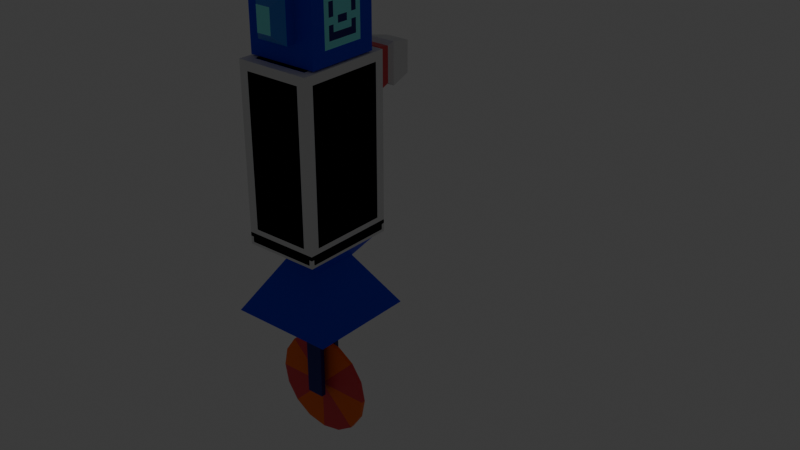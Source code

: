 # Source: RobotParts_old.blend  (saved by Blender 4.1.24; exported with 4.5.12 LTS)
import bpy
from mathutils import Matrix  # noqa: F401  (used for matrix-valued properties, if any)

bpy.ops.wm.read_factory_settings(use_empty=True)
scene = bpy.context.scene
scene.name = 'Scene'

# ---- collections
col_head = bpy.data.collections.new('Head'); scene.collection.children.link(col_head)
col_arms = bpy.data.collections.new('Arms'); scene.collection.children.link(col_arms)
col_torsos = bpy.data.collections.new('Torsos'); scene.collection.children.link(col_torsos)
col_legs = bpy.data.collections.new('Legs'); scene.collection.children.link(col_legs)

# ---- materials (node trees are filled in below, after node groups)
mat_material_001 = bpy.data.materials.new('Material.001')
mat_material_001.use_transparent_shadow = False
mat_material_003 = bpy.data.materials.new('Material.003')
mat_material_003.use_transparent_shadow = False
mat_material_002 = bpy.data.materials.new('Material.002')
mat_material_002.use_transparent_shadow = False
mat_material_004 = bpy.data.materials.new('Material.004')
mat_material_004.use_transparent_shadow = False
mat_material_008 = bpy.data.materials.new('Material.008')
mat_material_008.use_transparent_shadow = False
mat_material_005 = bpy.data.materials.new('Material.005')
mat_material_005.use_transparent_shadow = False
mat_material_006 = bpy.data.materials.new('Material.006')
mat_material_006.use_transparent_shadow = False
mat_material_007 = bpy.data.materials.new('Material.007')
mat_material_007.use_transparent_shadow = False

# ---- material node trees
mat_material_001.use_nodes = True; mat_material_001.node_tree.nodes.clear()
_N = mat_material_001.node_tree.nodes; _L = mat_material_001.node_tree.links
n0 = _N.new('ShaderNodeBsdfPrincipled'); n0.name = 'Principled BSDF'; n0.location = (10, 300)
n0.inputs[0].default_value = (0.275, 0.9902, 1.0, 1.0)
n1 = _N.new('ShaderNodeOutputMaterial'); n1.name = 'Material Output'; n1.location = (300, 300)
_L.new(n0.outputs[0], n1.inputs[0])
n1.is_active_output = True
mat_material_003.use_nodes = True; mat_material_003.node_tree.nodes.clear()
_N = mat_material_003.node_tree.nodes; _L = mat_material_003.node_tree.links
n0 = _N.new('ShaderNodeBsdfPrincipled'); n0.name = 'Principled BSDF'; n0.location = (10, 300)
n0.inputs[0].default_value = (0.05534, 0.23, 0.8007, 1.0)
n1 = _N.new('ShaderNodeOutputMaterial'); n1.name = 'Material Output'; n1.location = (300, 300)
_L.new(n0.outputs[0], n1.inputs[0])
n1.is_active_output = True
mat_material_002.use_nodes = True; mat_material_002.node_tree.nodes.clear()
_N = mat_material_002.node_tree.nodes; _L = mat_material_002.node_tree.links
n0 = _N.new('ShaderNodeBsdfPrincipled'); n0.name = 'Principled BSDF'; n0.location = (10, 300)
n0.inputs[0].default_value = (0.0, 0.002621, 0.8002, 1.0)
n1 = _N.new('ShaderNodeOutputMaterial'); n1.name = 'Material Output'; n1.location = (300, 300)
_L.new(n0.outputs[0], n1.inputs[0])
n1.is_active_output = True
mat_material_004.use_nodes = True; mat_material_004.node_tree.nodes.clear()
_N = mat_material_004.node_tree.nodes; _L = mat_material_004.node_tree.links
n0 = _N.new('ShaderNodeBsdfPrincipled'); n0.name = 'Principled BSDF'; n0.location = (10, 300)
n0.inputs[0].default_value = (0.0, 0.0003702, 0.1917, 1.0)
n1 = _N.new('ShaderNodeOutputMaterial'); n1.name = 'Material Output'; n1.location = (300, 300)
_L.new(n0.outputs[0], n1.inputs[0])
n1.is_active_output = True
mat_material_008.use_nodes = True; mat_material_008.node_tree.nodes.clear()
_N = mat_material_008.node_tree.nodes; _L = mat_material_008.node_tree.links
n0 = _N.new('ShaderNodeBsdfPrincipled'); n0.name = 'Principled BSDF'; n0.location = (10, 300)
n0.inputs[0].default_value = (0.6131, 0.02989, 0.01827, 1.0)
n0.inputs[2].default_value = 0.0
n0.inputs[27].default_value = (0.553, 0.001114, 0.0, 1.0)
n0.inputs[28].default_value = 3.0
n1 = _N.new('ShaderNodeOutputMaterial'); n1.name = 'Material Output'; n1.location = (300, 300)
_L.new(n0.outputs[0], n1.inputs[0])
n1.is_active_output = True
mat_material_005.use_nodes = True; mat_material_005.node_tree.nodes.clear()
_N = mat_material_005.node_tree.nodes; _L = mat_material_005.node_tree.links
n0 = _N.new('ShaderNodeBsdfPrincipled'); n0.name = 'Principled BSDF'; n0.location = (10, 300)
n0.inputs[0].default_value = (0.8005, 0.0456, 0.06351, 1.0)
n1 = _N.new('ShaderNodeOutputMaterial'); n1.name = 'Material Output'; n1.location = (300, 300)
_L.new(n0.outputs[0], n1.inputs[0])
n1.is_active_output = True
mat_material_006.use_nodes = True; mat_material_006.node_tree.nodes.clear()
_N = mat_material_006.node_tree.nodes; _L = mat_material_006.node_tree.links
n0 = _N.new('ShaderNodeBsdfPrincipled'); n0.name = 'Principled BSDF'; n0.location = (10, 300)
n0.inputs[0].default_value = (1.0, 0.1543, 0.005931, 1.0)
n1 = _N.new('ShaderNodeOutputMaterial'); n1.name = 'Material Output'; n1.location = (300, 300)
_L.new(n0.outputs[0], n1.inputs[0])
n1.is_active_output = True
mat_material_007.use_nodes = True; mat_material_007.node_tree.nodes.clear()
_N = mat_material_007.node_tree.nodes; _L = mat_material_007.node_tree.links
n0 = _N.new('ShaderNodeBsdfPrincipled'); n0.name = 'Principled BSDF'; n0.location = (10, 300)
n0.inputs[0].default_value = (1.0, 0.636, 0.0, 1.0)
n1 = _N.new('ShaderNodeOutputMaterial'); n1.name = 'Material Output'; n1.location = (300, 300)
_L.new(n0.outputs[0], n1.inputs[0])
n1.is_active_output = True

# ---- world
world_world = bpy.data.worlds.new('World'); scene.world = world_world
world_world.use_nodes = True; world_world.node_tree.nodes.clear()
_N = world_world.node_tree.nodes; _L = world_world.node_tree.links
n0 = _N.new('ShaderNodeOutputWorld'); n0.name = 'World Output'; n0.location = (300, 300)
n1 = _N.new('ShaderNodeBackground'); n1.name = 'Background'; n1.location = (10, 300)
n1.inputs[0].default_value = (0.05088, 0.05088, 0.05088, 1.0)
_L.new(n1.outputs[0], n0.inputs[0])
n0.is_active_output = True
world_world.color = (0.05088, 0.05088, 0.05088)
world_world.use_sun_shadow = False
world_world.sun_shadow_jitter_overblur = 0.0

# ---- meshes
me_cube_002 = bpy.data.meshes.new('Cube.002')
me_cube_002.from_pydata([(-0.1691, -0.375, -0.2141), (-0.1691, -0.375, 0.2182), (-0.1691, 0.375, -0.2141), (-0.1691, 0.375, 0.2182), (0.1771, -0.375, -0.2141), (0.1771, -0.375, 0.2182), (0.1771, 0.375, -0.2141), (0.1771, 0.375, 0.2182), (-0.371, -0.375, -0.416), (0.003999, 1.961e-10, 0.7063), (-0.371, 0.375, -0.416), (0.379, 0.2248, -0.2728), (0.379, -0.2248, -0.2728), (-0.371, -0.375, 0.4201), (-0.371, 0.375, 0.4201), (0.379, 0.2248, 0.2769), (0.379, -0.2248, 0.2769), (-0.1691, 0.4694, 0.2182), (-0.07605, 0.5625, 0.1251), (-0.07605, 0.5625, -0.121), (-0.1691, 0.4694, -0.2141), (0.08405, 0.5625, -0.121), (0.1771, 0.4694, -0.2141), (0.1771, 0.4694, 0.2182), (0.08405, 0.5625, 0.1251), (-0.1691, -0.4694, -0.2141), (-0.07605, -0.5625, -0.121), (-0.07605, -0.5625, 0.1251), (-0.1691, -0.4694, 0.2182), (0.1771, -0.4694, 0.2182), (0.08405, -0.5625, 0.1251), (0.08405, -0.5625, -0.121), (0.1771, -0.4694, -0.2141), (0.379, 0.375, 0.4201), (0.379, 0.375, -0.416), (0.379, -0.375, -0.416), (0.379, -0.375, 0.4201), (0.379, 1.961e-10, 0.2769), (0.379, 0.2248, 0.002059), (0.379, 1.961e-10, -0.2728), (0.379, -0.2248, 0.002059), (0.379, 1.961e-10, 0.002059), (0.379, -0.1124, 0.2769), (0.379, 0.2248, -0.1354), (0.379, 0.1124, -0.2728), (0.379, -0.2248, -0.1354), (0.379, 0.1124, 0.2769), (0.379, 0.2248, 0.1395), (0.379, -0.1124, -0.2728), (0.379, -0.2248, 0.1395), (0.379, 0.1124, 0.002059), (0.379, -0.1124, 0.002059), (0.379, 1.961e-10, 0.1395), (0.379, 1.961e-10, -0.1354), (0.379, -0.1124, -0.1354), (0.379, -0.1124, 0.1395), (0.379, 0.1124, 0.1395), (0.379, 0.1124, -0.1354), (0.379, -0.1686, 0.2769), (0.379, 0.2248, -0.2041), (0.379, 0.1686, -0.2728), (0.379, -0.2248, -0.2041), (0.379, 0.0562, 0.2769), (0.379, 0.2248, 0.07078), (0.379, -0.0562, -0.2728), (0.379, -0.2248, 0.07078), (0.379, 0.1686, 0.002059), (0.379, -0.0562, 0.002059), (0.379, 1.961e-10, 0.2082), (0.379, 1.961e-10, -0.06666), (0.379, -0.0562, 0.2769), (0.379, 0.2248, -0.06666), (0.379, 0.0562, -0.2728), (0.379, -0.2248, -0.06666), (0.379, 0.1686, 0.2769), (0.379, 0.2248, 0.2082), (0.379, -0.1686, -0.2728), (0.379, -0.2248, 0.2082), (0.379, 0.0562, 0.002059), (0.379, -0.1686, 0.002059), (0.379, 1.961e-10, 0.07078), (0.379, 1.961e-10, -0.2041), (0.379, -0.0562, -0.1354), (0.379, -0.1686, -0.1354), (0.379, -0.1124, -0.06666), (0.379, -0.1124, -0.2041), (0.379, -0.0562, 0.1395), (0.379, -0.1686, 0.1395), (0.379, -0.1124, 0.2082), (0.379, -0.1124, 0.07078), (0.379, 0.1686, 0.1395), (0.379, 0.0562, 0.1395), (0.379, 0.1124, 0.2082), (0.379, 0.1124, 0.07078), (0.379, 0.1686, -0.1354), (0.379, 0.0562, -0.1354), (0.379, 0.1124, -0.06666), (0.379, 0.1124, -0.2041), (0.379, 0.0562, -0.2041), (0.379, 0.0562, -0.06666), (0.379, 0.1686, -0.06666), (0.379, 0.0562, 0.07078), (0.379, 0.0562, 0.2082), (0.379, 0.1686, 0.2082), (0.379, -0.1686, 0.07078), (0.379, -0.1686, 0.2082), (0.379, -0.0562, 0.2082), (0.379, -0.1686, -0.2041), (0.379, -0.1686, -0.06666), (0.379, -0.0562, -0.06666), (0.379, -0.0562, -0.2041), (0.379, -0.0562, 0.07078), (0.379, 0.1686, 0.07078), (0.379, 0.1686, -0.2041)], [], [(8, 13, 14, 10), (1, 0, 25, 28), (4, 5, 29, 32), (10, 34, 35, 8), (0, 1, 13, 8), (3, 2, 10, 14), (2, 6, 34, 10), (7, 3, 14, 33), (6, 7, 33, 34), (5, 4, 35, 36), (4, 0, 8, 35), (1, 5, 36, 13), (3, 7, 23, 17), (7, 6, 22, 23), (6, 2, 20, 22), (19, 18, 24, 21), (0, 4, 32, 25), (5, 1, 28, 29), (31, 30, 27, 26), (9, 14, 13), (9, 33, 14), (9, 36, 33), (9, 13, 36), (18, 19, 20, 17), (22, 20, 19, 21), (17, 23, 24, 18), (23, 22, 21, 24), (26, 27, 28, 25), (30, 31, 32, 29), (25, 32, 31, 26), (29, 28, 27, 30), (2, 3, 17, 20), (15, 75, 47, 63, 38, 71, 43, 59, 11, 34, 33), (11, 60, 44, 72, 39, 64, 48, 76, 12, 35, 34), (16, 58, 42, 70, 37, 62, 46, 74, 15, 33, 36), (12, 61, 45, 73, 40, 65, 49, 77, 16, 36, 35), (113, 60, 11, 59), (112, 66, 38, 63), (111, 67, 41, 80), (110, 64, 39, 81), (109, 82, 53, 69), (108, 83, 54, 84), (107, 76, 48, 85), (106, 86, 52, 68), (105, 87, 55, 88), (104, 79, 51, 89), (103, 90, 47, 75), (102, 91, 56, 92), (101, 78, 50, 93), (100, 94, 43, 71), (99, 95, 57, 96), (98, 72, 44, 97), (95, 98, 97, 57), (53, 81, 98, 95), (81, 39, 72, 98), (78, 99, 96, 50), (41, 69, 99, 78), (69, 53, 95, 99), (66, 100, 71, 38), (50, 96, 100, 66), (96, 57, 94, 100), (91, 101, 93, 56), (52, 80, 101, 91), (80, 41, 78, 101), (62, 102, 92, 46), (37, 68, 102, 62), (68, 52, 91, 102), (74, 103, 75, 15), (46, 92, 103, 74), (92, 56, 90, 103), (87, 104, 89, 55), (49, 65, 104, 87), (65, 40, 79, 104), (58, 105, 88, 42), (16, 77, 105, 58), (77, 49, 87, 105), (70, 106, 68, 37), (42, 88, 106, 70), (88, 55, 86, 106), (83, 107, 85, 54), (45, 61, 107, 83), (61, 12, 76, 107), (79, 108, 84, 51), (40, 73, 108, 79), (73, 45, 83, 108), (67, 109, 69, 41), (51, 84, 109, 67), (84, 54, 82, 109), (82, 110, 81, 53), (54, 85, 110, 82), (85, 48, 64, 110), (86, 111, 80, 52), (55, 89, 111, 86), (89, 51, 67, 111), (90, 112, 63, 47), (56, 93, 112, 90), (93, 50, 66, 112), (94, 113, 59, 43), (57, 97, 113, 94), (97, 44, 60, 113)])
me_cube_002.polygons.foreach_set('material_index', [2, 2, 2, 2, 2, 2, 2, 2, 2, 2, 2, 2, 2, 2, 2, 0, 2, 2, 0, 1, 1, 1, 1, 1, 1, 1, 1, 1, 1, 1, 1, 2, 2, 2, 2, 2, 0, 0, 0, 0, 0, 3, 0, 0, 0, 3, 0, 0, 0, 0, 0, 0, 3, 3, 0, 0, 3, 0, 0, 0, 3, 0, 0, 0, 0, 0, 0, 0, 0, 0, 3, 0, 0, 0, 0, 0, 0, 0, 0, 3, 0, 0, 0, 0, 0, 3, 0, 0, 3, 3, 0, 0, 0, 0, 0, 3, 3, 0, 3, 0])
_uv = me_cube_002.uv_layers.new(name='UVMap')
_uv.uv.foreach_set('vector', [0.375, 0.0, 0.625, 0.0, 0.625, 0.25, 0.375, 0.25, 0.5646, 0.9327, 0.4354, 0.9327, 0.4354, 0.9327, 0.5646, 0.9327, 0.4354, 0.8173, 0.5646, 0.8173, 0.5646, 0.8173, 0.4354, 0.8173, 0.125, 0.5, 0.375, 0.5, 0.375, 0.75, 0.125, 0.75, 0.4354, 0.9327, 0.5646, 0.9327, 0.625, 1.0, 0.375, 1.0, 0.5646, 0.3173, 0.4354, 0.3173, 0.375, 0.25, 0.625, 0.25, 0.4354, 0.3173, 0.4354, 0.4327, 0.375, 0.5, 0.375, 0.25, 0.5646, 0.4327, 0.5646, 0.3173, 0.625, 0.25, 0.625, 0.5, 0.4354, 0.4327, 0.5646, 0.4327, 0.625, 0.5, 0.375, 0.5, 0.5646, 0.8173, 0.4354, 0.8173, 0.375, 0.75, 0.625, 0.75, 0.4354, 0.8173, 0.4354, 0.9327, 0.375, 1.0, 0.375, 0.75, 0.5646, 0.9327, 0.5646, 0.8173, 0.625, 0.75, 0.625, 1.0, 0.5646, 0.3173, 0.5646, 0.4327, 0.5646, 0.4327, 0.5646, 0.3173, 0.5646, 0.4327, 0.4354, 0.4327, 0.4354, 0.4327, 0.5646, 0.4327, 0.4354, 0.4327, 0.4354, 0.3173, 0.4354, 0.3173, 0.4354, 0.4327, 0.4632, 0.3483, 0.5368, 0.3483, 0.5368, 0.4017, 0.4632, 0.4017, 0.4354, 0.9327, 0.4354, 0.8173, 0.4354, 0.8173, 0.4354, 0.9327, 0.5646, 0.8173, 0.5646, 0.9327, 0.5646, 0.9327, 0.5646, 0.8173, 0.4632, 0.8483, 0.5368, 0.8483, 0.5368, 0.9017, 0.4632, 0.9017, 0.7843, 0.5907, 0.875, 0.5, 0.875, 0.75, 0.7157, 0.5907, 0.625, 0.5, 0.875, 0.5, 0.7157, 0.6593, 0.625, 0.75, 0.625, 0.5, 0.7843, 0.6593, 0.875, 0.75, 0.625, 0.75, 0.5368, 0.3483, 0.4632, 0.3483, 0.4354, 0.3173, 0.5646, 0.3173, 0.4354, 0.4327, 0.4354, 0.3173, 0.4632, 0.3483, 0.4632, 0.4017, 0.5646, 0.3173, 0.5646, 0.4327, 0.5368, 0.4017, 0.5368, 0.3483, 0.5646, 0.4327, 0.4354, 0.4327, 0.4632, 0.4017, 0.5368, 0.4017, 0.4632, 0.9017, 0.5368, 0.9017, 0.5646, 0.9327, 0.4354, 0.9327, 0.5368, 0.8483, 0.4632, 0.8483, 0.4354, 0.8173, 0.5646, 0.8173, 0.4354, 0.9327, 0.4354, 0.8173, 0.4632, 0.8483, 0.4632, 0.9017, 0.5646, 0.8173, 0.5646, 0.9327, 0.5368, 0.9017, 0.5368, 0.8483, 0.4354, 0.3173, 0.5646, 0.3173, 0.5646, 0.3173, 0.4354, 0.3173, 0.5706, 0.5606, 0.553, 0.5606, 0.5353, 0.5606, 0.5177, 0.5606, 0.5, 0.5606, 0.4823, 0.5606, 0.4647, 0.5606, 0.447, 0.5606, 0.4294, 0.5606, 0.375, 0.5, 0.625, 0.5, 0.4294, 0.5606, 0.4294, 0.5767, 0.4294, 0.5928, 0.4294, 0.6089, 0.4294, 0.625, 0.4294, 0.6411, 0.4294, 0.6572, 0.4294, 0.6733, 0.4294, 0.6894, 0.375, 0.75, 0.375, 0.5, 0.5706, 0.6894, 0.5706, 0.6733, 0.5706, 0.6572, 0.5706, 0.6411, 0.5706, 0.625, 0.5706, 0.6089, 0.5706, 0.5928, 0.5706, 0.5767, 0.5706, 0.5606, 0.625, 0.5, 0.625, 0.75, 0.4294, 0.6894, 0.447, 0.6894, 0.4647, 0.6894, 0.4823, 0.6894, 0.5, 0.6894, 0.5177, 0.6894, 0.5353, 0.6894, 0.553, 0.6894, 0.5706, 0.6894, 0.625, 0.75, 0.375, 0.75, 0.447, 0.5767, 0.4294, 0.5767, 0.4294, 0.5606, 0.447, 0.5606, 0.5177, 0.5767, 0.5, 0.5767, 0.5, 0.5606, 0.5177, 0.5606, 0.5177, 0.6411, 0.5, 0.6411, 0.5, 0.625, 0.5177, 0.625, 0.447, 0.6411, 0.4294, 0.6411, 0.4294, 0.625, 0.447, 0.625, 0.4823, 0.6411, 0.4647, 0.6411, 0.4647, 0.625, 0.4823, 0.625, 0.4823, 0.6733, 0.4647, 0.6733, 0.4647, 0.6572, 0.4823, 0.6572, 0.447, 0.6733, 0.4294, 0.6733, 0.4294, 0.6572, 0.447, 0.6572, 0.553, 0.6411, 0.5353, 0.6411, 0.5353, 0.625, 0.553, 0.625, 0.553, 0.6733, 0.5353, 0.6733, 0.5353, 0.6572, 0.553, 0.6572, 0.5177, 0.6733, 0.5, 0.6733, 0.5, 0.6572, 0.5177, 0.6572, 0.553, 0.5767, 0.5353, 0.5767, 0.5353, 0.5606, 0.553, 0.5606, 0.553, 0.6089, 0.5353, 0.6089, 0.5353, 0.5928, 0.553, 0.5928, 0.5177, 0.6089, 0.5, 0.6089, 0.5, 0.5928, 0.5177, 0.5928, 0.4823, 0.5767, 0.4647, 0.5767, 0.4647, 0.5606, 0.4823, 0.5606, 0.4823, 0.6089, 0.4647, 0.6089, 0.4647, 0.5928, 0.4823, 0.5928, 0.447, 0.6089, 0.4294, 0.6089, 0.4294, 0.5928, 0.447, 0.5928, 0.4647, 0.6089, 0.447, 0.6089, 0.447, 0.5928, 0.4647, 0.5928, 0.4647, 0.625, 0.447, 0.625, 0.447, 0.6089, 0.4647, 0.6089, 0.447, 0.625, 0.4294, 0.625, 0.4294, 0.6089, 0.447, 0.6089, 0.5, 0.6089, 0.4823, 0.6089, 0.4823, 0.5928, 0.5, 0.5928, 0.5, 0.625, 0.4823, 0.625, 0.4823, 0.6089, 0.5, 0.6089, 0.4823, 0.625, 0.4647, 0.625, 0.4647, 0.6089, 0.4823, 0.6089, 0.5, 0.5767, 0.4823, 0.5767, 0.4823, 0.5606, 0.5, 0.5606, 0.5, 0.5928, 0.4823, 0.5928, 0.4823, 0.5767, 0.5, 0.5767, 0.4823, 0.5928, 0.4647, 0.5928, 0.4647, 0.5767, 0.4823, 0.5767, 0.5353, 0.6089, 0.5177, 0.6089, 0.5177, 0.5928, 0.5353, 0.5928, 0.5353, 0.625, 0.5177, 0.625, 0.5177, 0.6089, 0.5353, 0.6089, 0.5177, 0.625, 0.5, 0.625, 0.5, 0.6089, 0.5177, 0.6089, 0.5706, 0.6089, 0.553, 0.6089, 0.553, 0.5928, 0.5706, 0.5928, 0.5706, 0.625, 0.553, 0.625, 0.553, 0.6089, 0.5706, 0.6089, 0.553, 0.625, 0.5353, 0.625, 0.5353, 0.6089, 0.553, 0.6089, 0.5706, 0.5767, 0.553, 0.5767, 0.553, 0.5606, 0.5706, 0.5606, 0.5706, 0.5928, 0.553, 0.5928, 0.553, 0.5767, 0.5706, 0.5767, 0.553, 0.5928, 0.5353, 0.5928, 0.5353, 0.5767, 0.553, 0.5767, 0.5353, 0.6733, 0.5177, 0.6733, 0.5177, 0.6572, 0.5353, 0.6572, 0.5353, 0.6894, 0.5177, 0.6894, 0.5177, 0.6733, 0.5353, 0.6733, 0.5177, 0.6894, 0.5, 0.6894, 0.5, 0.6733, 0.5177, 0.6733, 0.5706, 0.6733, 0.553, 0.6733, 0.553, 0.6572, 0.5706, 0.6572, 0.5706, 0.6894, 0.553, 0.6894, 0.553, 0.6733, 0.5706, 0.6733, 0.553, 0.6894, 0.5353, 0.6894, 0.5353, 0.6733, 0.553, 0.6733, 0.5706, 0.6411, 0.553, 0.6411, 0.553, 0.625, 0.5706, 0.625, 0.5706, 0.6572, 0.553, 0.6572, 0.553, 0.6411, 0.5706, 0.6411, 0.553, 0.6572, 0.5353, 0.6572, 0.5353, 0.6411, 0.553, 0.6411, 0.4647, 0.6733, 0.447, 0.6733, 0.447, 0.6572, 0.4647, 0.6572, 0.4647, 0.6894, 0.447, 0.6894, 0.447, 0.6733, 0.4647, 0.6733, 0.447, 0.6894, 0.4294, 0.6894, 0.4294, 0.6733, 0.447, 0.6733, 0.5, 0.6733, 0.4823, 0.6733, 0.4823, 0.6572, 0.5, 0.6572, 0.5, 0.6894, 0.4823, 0.6894, 0.4823, 0.6733, 0.5, 0.6733, 0.4823, 0.6894, 0.4647, 0.6894, 0.4647, 0.6733, 0.4823, 0.6733, 0.5, 0.6411, 0.4823, 0.6411, 0.4823, 0.625, 0.5, 0.625, 0.5, 0.6572, 0.4823, 0.6572, 0.4823, 0.6411, 0.5, 0.6411, 0.4823, 0.6572, 0.4647, 0.6572, 0.4647, 0.6411, 0.4823, 0.6411, 0.4647, 0.6411, 0.447, 0.6411, 0.447, 0.625, 0.4647, 0.625, 0.4647, 0.6572, 0.447, 0.6572, 0.447, 0.6411, 0.4647, 0.6411, 0.447, 0.6572, 0.4294, 0.6572, 0.4294, 0.6411, 0.447, 0.6411, 0.5353, 0.6411, 0.5177, 0.6411, 0.5177, 0.625, 0.5353, 0.625, 0.5353, 0.6572, 0.5177, 0.6572, 0.5177, 0.6411, 0.5353, 0.6411, 0.5177, 0.6572, 0.5, 0.6572, 0.5, 0.6411, 0.5177, 0.6411, 0.5353, 0.5767, 0.5177, 0.5767, 0.5177, 0.5606, 0.5353, 0.5606, 0.5353, 0.5928, 0.5177, 0.5928, 0.5177, 0.5767, 0.5353, 0.5767, 0.5177, 0.5928, 0.5, 0.5928, 0.5, 0.5767, 0.5177, 0.5767, 0.4647, 0.5767, 0.447, 0.5767, 0.447, 0.5606, 0.4647, 0.5606, 0.4647, 0.5928, 0.447, 0.5928, 0.447, 0.5767, 0.4647, 0.5767, 0.447, 0.5928, 0.4294, 0.5928, 0.4294, 0.5767, 0.447, 0.5767])
me_cube_002.materials.append(mat_material_001)
me_cube_002.materials.append(mat_material_003)
me_cube_002.materials.append(mat_material_002)
me_cube_002.materials.append(mat_material_004)
me_cube_002.update()
me_cube = bpy.data.meshes.new('Cube')
me_cube.from_pydata([(-0.08151, -0.08758, -0.1716), (-0.08151, -0.08758, 0.1716), (-0.08151, 0.08758, -0.1716), (-0.08151, 0.08758, 0.1716), (0.6298, 0.07772, 0.06845), (0.6298, 0.07772, -0.06845), (0.6298, -0.07772, -0.06845), (0.6298, -0.07772, 0.06845), (-0.4455, -0.08778, -0.1926), (-0.4455, -0.109, -0.1714), (-0.4668, -0.08778, -0.1714), (-0.4455, -0.109, 0.1714), (-0.4455, -0.08778, 0.1926), (-0.4668, -0.08778, 0.1714), (-0.4455, 0.08778, -0.1926), (-0.4668, 0.08778, -0.1714), (-0.4455, 0.109, -0.1714), (-0.4455, 0.08778, 0.1926), (-0.4455, 0.109, 0.1714), (-0.4668, 0.08778, 0.1714), (-0.1027, 0.08778, 0.1926), (-0.1027, 0.109, 0.1714), (-0.1027, 0.08778, -0.1926), (-0.1027, 0.109, -0.1714), (-0.1027, -0.109, -0.1714), (-0.1027, -0.08778, -0.1926), (-0.1027, -0.08778, 0.1926), (-0.1027, -0.109, 0.1714)], [], [(24, 27, 11, 9), (3, 1, 7, 4), (20, 17, 12, 26), (10, 13, 19, 15), (16, 18, 21, 23), (5, 4, 7, 6), (2, 3, 4, 5), (1, 0, 6, 7), (0, 2, 5, 6), (8, 9, 10), (11, 12, 13), (14, 15, 16), (17, 18, 19), (20, 3, 21), (22, 23, 2), (0, 24, 25), (26, 27, 1), (14, 8, 10, 15), (9, 11, 13, 10), (12, 17, 19, 13), (18, 16, 15, 19), (22, 14, 16, 23), (17, 20, 21, 18), (3, 2, 23, 21), (25, 22, 2, 0), (20, 26, 1, 3), (27, 24, 0, 1), (8, 25, 24, 9), (26, 12, 11, 27), (14, 22, 25, 8)])
_uv = me_cube.uv_layers.new(name='UVMap')
_uv.uv.foreach_set('vector', [0.3888, 0.7638, 0.6112, 0.7638, 0.6112, 0.9862, 0.3888, 0.9862, 0.5931, 0.5564, 0.5931, 0.6936, 0.5931, 0.6936, 0.5931, 0.5564, 0.6388, 0.5243, 0.8612, 0.5243, 0.8612, 0.7257, 0.6388, 0.7257, 0.3888, 0.02435, 0.6112, 0.02435, 0.6112, 0.2257, 0.3888, 0.2257, 0.3888, 0.2638, 0.6112, 0.2638, 0.6112, 0.4862, 0.3888, 0.4862, 0.4069, 0.5564, 0.5931, 0.5564, 0.5931, 0.6936, 0.4069, 0.6936, 0.4069, 0.5564, 0.5931, 0.5564, 0.5931, 0.5564, 0.4069, 0.5564, 0.5931, 0.6936, 0.4069, 0.6936, 0.4069, 0.6936, 0.5931, 0.6936, 0.4069, 0.6936, 0.4069, 0.5564, 0.4069, 0.5564, 0.4069, 0.6936, 0.1388, 0.7257, 0.1388, 0.75, 0.125, 0.7257, 0.6112, 0.0, 0.625, 0.02435, 0.6112, 0.02435, 0.1388, 0.5243, 0.125, 0.5243, 0.1388, 0.5, 0.625, 0.2257, 0.6112, 0.25, 0.6112, 0.2257, 0.625, 0.4862, 0.6114, 0.5, 0.6112, 0.4862, 0.3612, 0.5243, 0.3612, 0.5, 0.375, 0.5246, 0.375, 0.7254, 0.3612, 0.75, 0.3612, 0.7257, 0.625, 0.7638, 0.6112, 0.7638, 0.6114, 0.75, 0.1388, 0.5243, 0.1388, 0.7257, 0.125, 0.7257, 0.125, 0.5243, 0.3888, 0.0, 0.6112, 0.0, 0.6112, 0.02435, 0.3888, 0.02435, 0.625, 0.02435, 0.625, 0.2257, 0.6112, 0.2257, 0.6112, 0.02435, 0.6112, 0.2638, 0.3888, 0.2638, 0.3888, 0.2257, 0.6112, 0.2257, 0.3612, 0.5243, 0.1388, 0.5243, 0.1388, 0.5, 0.3612, 0.5, 0.625, 0.2638, 0.625, 0.4862, 0.6112, 0.4862, 0.6112, 0.2638, 0.6031, 0.5387, 0.3969, 0.5387, 0.3888, 0.4862, 0.6112, 0.4862, 0.3612, 0.7257, 0.3612, 0.5243, 0.3969, 0.5387, 0.3969, 0.7113, 0.6388, 0.5243, 0.6388, 0.7257, 0.6031, 0.7113, 0.6031, 0.5387, 0.6112, 0.7638, 0.3888, 0.7638, 0.3969, 0.7113, 0.6031, 0.7113, 0.1388, 0.7257, 0.3612, 0.7257, 0.3612, 0.75, 0.1388, 0.75, 0.625, 0.7638, 0.625, 0.9862, 0.6112, 0.9862, 0.6112, 0.7638, 0.1388, 0.5243, 0.3612, 0.5243, 0.3612, 0.7257, 0.1388, 0.7257])
me_cube.update()
me_cube_008 = bpy.data.meshes.new('Cube.008')
me_cube_008.from_pydata([(-0.07582, -0.1205, -0.1123), (-0.07582, -0.1205, 0.1123), (-0.07582, 0.1205, -0.1123), (-0.07582, 0.1205, 0.1123), (-0.3675, -0.09955, -0.1494), (-0.3675, -0.1408, -0.1082), (-0.4087, -0.09955, -0.1082), (-0.3675, -0.1408, 0.1082), (-0.3675, -0.09955, 0.1494), (-0.4087, -0.09955, 0.1082), (-0.3675, 0.09955, -0.1494), (-0.4087, 0.09955, -0.1082), (-0.3675, 0.1408, -0.1082), (-0.3675, 0.09955, 0.1494), (-0.3675, 0.1408, 0.1082), (-0.4087, 0.09955, 0.1082), (-0.117, 0.09955, 0.1494), (-0.117, 0.1408, 0.1082), (-0.117, 0.09955, -0.1494), (-0.117, 0.1408, -0.1082), (-0.117, -0.1408, -0.1082), (-0.117, -0.09955, -0.1494), (-0.117, -0.09955, 0.1494), (-0.117, -0.1408, 0.1082), (0.5979, 0.07772, 0.06845), (0.5979, 0.07772, -0.06845), (0.5979, -0.07772, -0.06845), (0.5979, -0.07772, 0.06845), (0.629, 0.1526, 0.09814), (0.5979, 0.1187, 0.1017), (0.629, 0.1215, 0.1292), (0.629, 0.1526, -0.09814), (0.629, 0.1215, -0.1292), (0.5979, 0.1187, -0.1017), (0.629, -0.1215, -0.1292), (0.629, -0.1526, -0.09814), (0.5979, -0.1187, -0.1017), (0.629, -0.1215, 0.1292), (0.5979, -0.1187, 0.1017), (0.629, -0.1526, 0.09814), (0.6537, 0.1526, 0.09814), (0.6537, 0.1215, 0.1292), (0.6847, 0.1009, 0.07745), (0.6537, 0.1526, -0.09814), (0.6847, 0.1009, -0.07745), (0.6537, 0.1215, -0.1292), (0.6537, -0.1215, -0.1292), (0.6847, -0.1009, -0.07745), (0.6537, -0.1526, -0.09814), (0.6537, -0.1215, 0.1292), (0.6537, -0.1526, 0.09814), (0.6847, -0.1009, 0.07745), (0.6847, 0.1215, 0.09814), (0.6847, 0.1215, -0.09814), (0.6847, -0.1215, -0.09814), (0.6847, -0.1215, 0.09814), (0.8713, 0.2178, 0.1672), (0.8713, 0.2178, -0.1672), (0.8713, -0.2178, -0.1672), (0.8713, -0.2178, 0.1672), (1.127, 0.1637, 0.1257), (1.195, 0.09383, 0.05915), (1.195, 0.09383, -0.05915), (1.127, 0.1637, -0.1257), (1.195, -0.09383, -0.05915), (1.127, -0.1637, -0.1257), (1.127, -0.1637, 0.1257), (1.195, -0.09383, 0.05915)], [], [(20, 23, 7, 5), (3, 1, 27, 24), (16, 13, 8, 22), (6, 9, 15, 11), (12, 14, 17, 19), (42, 51, 59, 56), (2, 3, 24, 25), (1, 0, 26, 27), (0, 2, 25, 26), (4, 5, 6), (7, 8, 9), (10, 11, 12), (13, 14, 15), (16, 3, 17), (18, 19, 2), (0, 20, 21), (22, 23, 1), (10, 4, 6, 11), (5, 7, 9, 6), (8, 13, 15, 9), (14, 12, 11, 15), (18, 10, 12, 19), (13, 16, 17, 14), (3, 2, 19, 17), (21, 18, 2, 0), (16, 22, 1, 3), (23, 20, 0, 1), (4, 21, 20, 5), (22, 8, 7, 23), (10, 18, 21, 4), (30, 37, 49, 41), (36, 38, 27, 26), (34, 32, 45, 46), (39, 35, 48, 50), (33, 36, 26, 25), (38, 29, 24, 27), (29, 33, 25, 24), (28, 29, 30), (31, 32, 33), (34, 35, 36), (37, 38, 39), (40, 41, 52), (43, 53, 45), (46, 54, 48), (49, 50, 55), (28, 31, 33, 29), (36, 33, 32, 34), (29, 38, 37, 30), (38, 36, 35, 39), (52, 53, 43, 40), (46, 45, 53, 54), (41, 49, 55, 52), (50, 48, 54, 55), (34, 46, 48, 35), (49, 37, 39, 50), (31, 43, 45, 32), (40, 28, 30, 41), (31, 28, 40, 43), (42, 44, 53, 52), (44, 47, 54, 53), (51, 42, 52, 55), (47, 51, 55, 54), (58, 57, 63, 65), (44, 42, 56, 57), (51, 47, 58, 59), (47, 44, 57, 58), (56, 59, 66, 60), (62, 61, 67, 64), (59, 58, 65, 66), (61, 62, 63, 60), (62, 64, 65, 63), (67, 61, 60, 66), (64, 67, 66, 65), (57, 56, 60, 63)])
_uv = me_cube_008.uv_layers.new(name='UVMap')
_uv.uv.foreach_set('vector', [0.4095, 0.781, 0.5905, 0.781, 0.5905, 0.969, 0.4095, 0.969, 0.5931, 0.5564, 0.5931, 0.6936, 0.5931, 0.6936, 0.5931, 0.5564, 0.656, 0.5366, 0.844, 0.5366, 0.844, 0.7134, 0.656, 0.7134, 0.4095, 0.0366, 0.5905, 0.0366, 0.5905, 0.2134, 0.4095, 0.2134, 0.4095, 0.281, 0.5905, 0.281, 0.5905, 0.469, 0.4095, 0.469, 0.5417, 0.5898, 0.5417, 0.6602, 0.5417, 0.6602, 0.5417, 0.5898, 0.4069, 0.5564, 0.5931, 0.5564, 0.5931, 0.5564, 0.4069, 0.5564, 0.5931, 0.6936, 0.4069, 0.6936, 0.4069, 0.6936, 0.5931, 0.6936, 0.4069, 0.6936, 0.4069, 0.5564, 0.4069, 0.5564, 0.4069, 0.6936, 0.156, 0.7134, 0.156, 0.75, 0.125, 0.7134, 0.5905, 0.0, 0.625, 0.0366, 0.5905, 0.0366, 0.156, 0.5366, 0.125, 0.5366, 0.156, 0.5, 0.625, 0.2134, 0.5905, 0.25, 0.5905, 0.2134, 0.625, 0.469, 0.5852, 0.5, 0.5905, 0.469, 0.344, 0.5366, 0.344, 0.5, 0.375, 0.528, 0.375, 0.722, 0.344, 0.75, 0.344, 0.7134, 0.625, 0.781, 0.5905, 0.781, 0.5852, 0.75, 0.156, 0.5366, 0.156, 0.7134, 0.125, 0.7134, 0.125, 0.5366, 0.4095, 0.0, 0.5905, 0.0, 0.5905, 0.0366, 0.4095, 0.0366, 0.625, 0.0366, 0.625, 0.2134, 0.5905, 0.2134, 0.5905, 0.0366, 0.5905, 0.281, 0.4095, 0.281, 0.4095, 0.2134, 0.5905, 0.2134, 0.344, 0.5366, 0.156, 0.5366, 0.156, 0.5, 0.344, 0.5, 0.625, 0.281, 0.625, 0.469, 0.5905, 0.469, 0.5905, 0.281, 0.6001, 0.544, 0.3999, 0.544, 0.4095, 0.469, 0.5905, 0.469, 0.344, 0.7134, 0.344, 0.5366, 0.3999, 0.544, 0.3999, 0.706, 0.656, 0.5366, 0.656, 0.7134, 0.6001, 0.706, 0.6001, 0.544, 0.5905, 0.781, 0.4095, 0.781, 0.3999, 0.706, 0.6001, 0.706, 0.156, 0.7134, 0.344, 0.7134, 0.344, 0.75, 0.156, 0.75, 0.625, 0.781, 0.625, 0.969, 0.5905, 0.969, 0.5905, 0.781, 0.156, 0.5366, 0.344, 0.5366, 0.344, 0.7134, 0.156, 0.7134, 0.5695, 0.5825, 0.5695, 0.6675, 0.5695, 0.6675, 0.5695, 0.5825, 0.4198, 0.6852, 0.5802, 0.6852, 0.5931, 0.6936, 0.4069, 0.6936, 0.4305, 0.6675, 0.4305, 0.5825, 0.4305, 0.5825, 0.4305, 0.6675, 0.5528, 0.6783, 0.4472, 0.6783, 0.4472, 0.6783, 0.5528, 0.6783, 0.4198, 0.5648, 0.4198, 0.6852, 0.4069, 0.6936, 0.4069, 0.5564, 0.5802, 0.6852, 0.5802, 0.5648, 0.5931, 0.5564, 0.5931, 0.6936, 0.5802, 0.5648, 0.4198, 0.5648, 0.4069, 0.5564, 0.5931, 0.5564, 0.5528, 0.5717, 0.5802, 0.5648, 0.5695, 0.5825, 0.4472, 0.5717, 0.4305, 0.5825, 0.4198, 0.5648, 0.4305, 0.6675, 0.4472, 0.6783, 0.4198, 0.6852, 0.5695, 0.6675, 0.5802, 0.6852, 0.5528, 0.6783, 0.5528, 0.5717, 0.5695, 0.5825, 0.5528, 0.5825, 0.4472, 0.5717, 0.4472, 0.5825, 0.4305, 0.5825, 0.4305, 0.6675, 0.4472, 0.6675, 0.4472, 0.6783, 0.5695, 0.6675, 0.5528, 0.6783, 0.5528, 0.6675, 0.5528, 0.5717, 0.4472, 0.5717, 0.4198, 0.5648, 0.5802, 0.5648, 0.4198, 0.6852, 0.4198, 0.5648, 0.4305, 0.5825, 0.4305, 0.6675, 0.5802, 0.5648, 0.5802, 0.6852, 0.5695, 0.6675, 0.5695, 0.5825, 0.5802, 0.6852, 0.4198, 0.6852, 0.4472, 0.6783, 0.5528, 0.6783, 0.5528, 0.5825, 0.4472, 0.5825, 0.4472, 0.5717, 0.5528, 0.5717, 0.4305, 0.6675, 0.4305, 0.5825, 0.4472, 0.5825, 0.4472, 0.6675, 0.5695, 0.5825, 0.5695, 0.6675, 0.5528, 0.6675, 0.5528, 0.5825, 0.5528, 0.6783, 0.4472, 0.6783, 0.4472, 0.6675, 0.5528, 0.6675, 0.4305, 0.6675, 0.4305, 0.6675, 0.4472, 0.6783, 0.4472, 0.6783, 0.5695, 0.6675, 0.5695, 0.6675, 0.5528, 0.6783, 0.5528, 0.6783, 0.4472, 0.5717, 0.4472, 0.5717, 0.4305, 0.5825, 0.4305, 0.5825, 0.5528, 0.5717, 0.5528, 0.5717, 0.5695, 0.5825, 0.5695, 0.5825, 0.4472, 0.5717, 0.5528, 0.5717, 0.5528, 0.5717, 0.4472, 0.5717, 0.5417, 0.5898, 0.4583, 0.5898, 0.4472, 0.5825, 0.5528, 0.5825, 0.4583, 0.5898, 0.4583, 0.6602, 0.4472, 0.6675, 0.4472, 0.5825, 0.5417, 0.6602, 0.5417, 0.5898, 0.5528, 0.5825, 0.5528, 0.6675, 0.4583, 0.6602, 0.5417, 0.6602, 0.5528, 0.6675, 0.4472, 0.6675, 0.4583, 0.6602, 0.4583, 0.5898, 0.4583, 0.5898, 0.4583, 0.6602, 0.4583, 0.5898, 0.5417, 0.5898, 0.5417, 0.5898, 0.4583, 0.5898, 0.5417, 0.6602, 0.4583, 0.6602, 0.4583, 0.6602, 0.5417, 0.6602, 0.4583, 0.6602, 0.4583, 0.5898, 0.4583, 0.5898, 0.4583, 0.6602, 0.5417, 0.5898, 0.5417, 0.6602, 0.5417, 0.6602, 0.5417, 0.5898, 0.4785, 0.6029, 0.5215, 0.6029, 0.5215, 0.6471, 0.4785, 0.6471, 0.5417, 0.6602, 0.4583, 0.6602, 0.4583, 0.6602, 0.5417, 0.6602, 0.5215, 0.6029, 0.4785, 0.6029, 0.4583, 0.5898, 0.5417, 0.5898, 0.4785, 0.6029, 0.4785, 0.6471, 0.4583, 0.6602, 0.4583, 0.5898, 0.5215, 0.6471, 0.5215, 0.6029, 0.5417, 0.5898, 0.5417, 0.6602, 0.4785, 0.6471, 0.5215, 0.6471, 0.5417, 0.6602, 0.4583, 0.6602, 0.4583, 0.5898, 0.5417, 0.5898, 0.5417, 0.5898, 0.4583, 0.5898])
me_cube_008.update()
me_cube_009 = bpy.data.meshes.new('Cube.009')
me_cube_009.from_pydata([(-0.04255, -0.07772, -0.02949), (-0.04255, -0.07772, 0.02949), (-0.04255, 0.07772, -0.02949), (-0.04255, 0.07772, 0.02949), (0.5908, 0.07772, 0.02949), (0.5908, 0.07772, -0.02949), (0.5908, -0.07772, -0.02949), (0.5908, -0.07772, 0.02949), (-0.4156, -0.05786, -0.1926), (-0.4156, -0.109, -0.1415), (-0.4668, -0.05786, -0.1415), (-0.4156, -0.109, 0.1415), (-0.4156, -0.05786, 0.1926), (-0.4668, -0.05786, 0.1415), (-0.4156, 0.05786, -0.1926), (-0.4668, 0.05786, -0.1415), (-0.4156, 0.109, -0.1415), (-0.4156, 0.05786, 0.1926), (-0.4156, 0.109, 0.1415), (-0.4668, 0.05786, 0.1415), (-0.1327, 0.05786, 0.1926), (-0.08151, 0.09384, 0.1324), (-0.1327, 0.109, 0.1415), (-0.1327, 0.05786, -0.1926), (-0.1327, 0.109, -0.1415), (-0.08151, 0.09384, -0.1324), (-0.08151, -0.09384, -0.1324), (-0.1327, -0.109, -0.1415), (-0.1327, -0.05786, -0.1926), (-0.1327, -0.05786, 0.1926), (-0.1327, -0.109, 0.1415), (-0.08151, -0.09384, 0.1324), (-0.08151, 0.07772, 0.06845), (-0.08151, 0.07772, -0.06845), (-0.08151, -0.07772, 0.06845), (-0.08151, -0.07772, -0.06845), (0.6298, 0.07772, 0.06845), (0.6298, 0.07772, -0.06845), (0.6298, -0.07772, 0.06845), (0.6298, -0.07772, -0.06845)], [], [(27, 30, 11, 9), (32, 33, 25, 21), (32, 34, 38, 36), (20, 17, 12, 29), (10, 13, 19, 15), (16, 18, 22, 24), (34, 32, 21, 31), (35, 34, 31, 26), (33, 35, 26, 25), (37, 36, 38, 39), (2, 3, 4, 5), (1, 0, 6, 7), (35, 33, 37, 39), (8, 9, 10), (11, 12, 13), (14, 15, 16), (17, 18, 19), (20, 21, 22), (23, 24, 25), (26, 27, 28), (29, 30, 31), (14, 8, 10, 15), (9, 11, 13, 10), (12, 17, 19, 13), (18, 16, 15, 19), (23, 14, 16, 24), (17, 20, 22, 18), (21, 25, 24, 22), (28, 23, 25, 26), (20, 29, 31, 21), (30, 27, 26, 31), (8, 28, 27, 9), (29, 12, 11, 30), (14, 23, 28, 8), (3, 2, 33, 32), (0, 1, 34, 35), (5, 4, 36, 37), (7, 6, 39, 38), (1, 7, 38, 34), (4, 3, 32, 36), (2, 5, 37, 33), (6, 0, 35, 39)])
me_cube_009.polygons.foreach_set('material_index', [0, 0, 2, 0, 0, 0, 0, 0, 0, 2, 1, 1, 2, 0, 0, 0, 0, 0, 0, 0, 0, 0, 0, 0, 0, 0, 0, 0, 0, 0, 0, 0, 0, 0, 2, 2, 2, 2, 2, 2, 2, 2])
_uv = me_cube_009.uv_layers.new(name='UVMap')
_uv.uv.foreach_set('vector', [0.4082, 0.7832, 0.5918, 0.7832, 0.5918, 0.9668, 0.4082, 0.9668, 0.5931, 0.5564, 0.4069, 0.5564, 0.3905, 0.5274, 0.6095, 0.5274, 0.5931, 0.5564, 0.5931, 0.6936, 0.5931, 0.6936, 0.5931, 0.5564, 0.6582, 0.5587, 0.8418, 0.5587, 0.8418, 0.6913, 0.6582, 0.6913, 0.4082, 0.05865, 0.5918, 0.05865, 0.5918, 0.1913, 0.4082, 0.1913, 0.4082, 0.2832, 0.5918, 0.2832, 0.5918, 0.4668, 0.4082, 0.4668, 0.5931, 0.6936, 0.5931, 0.5564, 0.6095, 0.5274, 0.6095, 0.7226, 0.4069, 0.6936, 0.5931, 0.6936, 0.6095, 0.7226, 0.3905, 0.7226, 0.4069, 0.5564, 0.4069, 0.6936, 0.3905, 0.7226, 0.3905, 0.5274, 0.4069, 0.5564, 0.5931, 0.5564, 0.5931, 0.6936, 0.4069, 0.6936, 0.4599, 0.5564, 0.5401, 0.5564, 0.5401, 0.5564, 0.4599, 0.5564, 0.5401, 0.6936, 0.4599, 0.6936, 0.4599, 0.6936, 0.5401, 0.6936, 0.4069, 0.6936, 0.4069, 0.5564, 0.4069, 0.5564, 0.4069, 0.6936, 0.1582, 0.6913, 0.1582, 0.75, 0.125, 0.6913, 0.5918, 0.0, 0.625, 0.05865, 0.5918, 0.05865, 0.1582, 0.5587, 0.125, 0.5587, 0.1582, 0.5, 0.625, 0.1913, 0.5918, 0.25, 0.5918, 0.1913, 0.625, 0.4668, 0.5859, 0.5, 0.5918, 0.4668, 0.3418, 0.5587, 0.3418, 0.5, 0.375, 0.5174, 0.375, 0.7326, 0.3418, 0.75, 0.3418, 0.6913, 0.625, 0.7832, 0.5918, 0.7832, 0.5859, 0.75, 0.1582, 0.5587, 0.1582, 0.6913, 0.125, 0.6913, 0.125, 0.5587, 0.4082, 0.0, 0.5918, 0.0, 0.5918, 0.05865, 0.4082, 0.05865, 0.625, 0.05865, 0.625, 0.1913, 0.5918, 0.1913, 0.5918, 0.05865, 0.5918, 0.2832, 0.4082, 0.2832, 0.4082, 0.1913, 0.5918, 0.1913, 0.3418, 0.5587, 0.1582, 0.5587, 0.1582, 0.5, 0.3418, 0.5, 0.625, 0.2832, 0.625, 0.4668, 0.5918, 0.4668, 0.5918, 0.2832, 0.6095, 0.5274, 0.3905, 0.5274, 0.4082, 0.4668, 0.5918, 0.4668, 0.3418, 0.6913, 0.3418, 0.5587, 0.3905, 0.5274, 0.3905, 0.7226, 0.6582, 0.5587, 0.6582, 0.6913, 0.6095, 0.7226, 0.6095, 0.5274, 0.5918, 0.7832, 0.4082, 0.7832, 0.3905, 0.7226, 0.6095, 0.7226, 0.1582, 0.6913, 0.3418, 0.6913, 0.3418, 0.75, 0.1582, 0.75, 0.625, 0.7832, 0.625, 0.9668, 0.5918, 0.9668, 0.5918, 0.7832, 0.1582, 0.5587, 0.3418, 0.5587, 0.3418, 0.6913, 0.1582, 0.6913, 0.5401, 0.5564, 0.4599, 0.5564, 0.4069, 0.5564, 0.5931, 0.5564, 0.4599, 0.6936, 0.5401, 0.6936, 0.5931, 0.6936, 0.4069, 0.6936, 0.4599, 0.5564, 0.5401, 0.5564, 0.5931, 0.5564, 0.4069, 0.5564, 0.5401, 0.6936, 0.4599, 0.6936, 0.4069, 0.6936, 0.5931, 0.6936, 0.5401, 0.6936, 0.5401, 0.6936, 0.5931, 0.6936, 0.5931, 0.6936, 0.5401, 0.5564, 0.5401, 0.5564, 0.5931, 0.5564, 0.5931, 0.5564, 0.4599, 0.5564, 0.4599, 0.5564, 0.4069, 0.5564, 0.4069, 0.5564, 0.4599, 0.6936, 0.4599, 0.6936, 0.4069, 0.6936, 0.4069, 0.6936])
me_cube_009.materials.append(mat_material_004)
me_cube_009.materials.append(mat_material_008)
me_cube_009.materials.append(mat_material_002)
me_cube_009.update()
me_cube_010 = bpy.data.meshes.new('Cube.010')
me_cube_010.from_pydata([(-0.2477, -0.07772, -0.06845), (-0.2477, -0.07772, 0.06845), (-0.2477, 0.07772, -0.06845), (-0.2477, 0.07772, 0.06845), (0.5979, 0.03066, 0.04545), (0.5979, 0.03066, -0.04545), (0.5979, -0.03066, -0.04545), (0.5979, -0.03066, 0.04545), (-0.3094, -0.1489, -0.192), (-0.3094, -0.1825, -0.1584), (-0.4239, -0.1173, -0.1248), (-0.3094, -0.1825, 0.1584), (-0.3094, -0.1489, 0.192), (-0.4239, -0.1173, 0.1248), (-0.3094, 0.1489, -0.192), (-0.4239, 0.1173, -0.1248), (-0.3094, 0.1825, -0.1584), (-0.3094, 0.1489, 0.192), (-0.3094, 0.1825, 0.1584), (-0.4239, 0.1173, 0.1248), (1.107, 7.451e-09, -7.451e-09), (-0.2652, 0.1525, 0.1566), (-0.2652, 0.1525, -0.1566), (-0.2652, -0.1525, -0.1566), (-0.2652, -0.1525, 0.1566)], [], [(3, 2, 22, 21), (3, 1, 7, 4), (10, 13, 19, 15), (4, 7, 20), (1, 3, 21, 24), (0, 1, 24, 23), (2, 0, 23, 22), (7, 6, 20), (2, 3, 4, 5), (1, 0, 6, 7), (0, 2, 5, 6), (8, 9, 10), (11, 12, 13), (14, 15, 16), (17, 18, 19), (17, 21, 18), (14, 16, 22), (23, 9, 8), (12, 11, 24), (14, 8, 10, 15), (9, 11, 13, 10), (12, 17, 19, 13), (18, 16, 15, 19), (6, 5, 20), (5, 4, 20), (21, 22, 16, 18), (8, 14, 22, 23), (17, 12, 24, 21), (11, 9, 23, 24)])
me_cube_010.polygons.foreach_set('material_index', [0, 1, 0, 1, 0, 0, 0, 1, 1, 1, 1, 0, 0, 0, 0, 0, 0, 0, 0, 0, 0, 0, 0, 1, 1, 0, 0, 0, 0])
_uv = me_cube_010.uv_layers.new(name='UVMap')
_uv.uv.foreach_set('vector', [0.5931, 0.5564, 0.4069, 0.5564, 0.3841, 0.5162, 0.6159, 0.5162, 0.5931, 0.5564, 0.5931, 0.6936, 0.5931, 0.6936, 0.5931, 0.5564, 0.3969, 0.02306, 0.6031, 0.02306, 0.6031, 0.2269, 0.3969, 0.2269, 0.5931, 0.5564, 0.5931, 0.6936, 0.5931, 0.5564, 0.5931, 0.6936, 0.5931, 0.5564, 0.6159, 0.5162, 0.6159, 0.7338, 0.4069, 0.6936, 0.5931, 0.6936, 0.6159, 0.7338, 0.3841, 0.7338, 0.4069, 0.5564, 0.4069, 0.6936, 0.3841, 0.7338, 0.3841, 0.5162, 0.5931, 0.6936, 0.4069, 0.6936, 0.5931, 0.6936, 0.4069, 0.5564, 0.5931, 0.5564, 0.5931, 0.5564, 0.4069, 0.5564, 0.5931, 0.6936, 0.4069, 0.6936, 0.4069, 0.6936, 0.5931, 0.6936, 0.4069, 0.6936, 0.4069, 0.5564, 0.4069, 0.5564, 0.4069, 0.6936, 0.2381, 0.7269, 0.2381, 0.75, 0.125, 0.7269, 0.6031, 0.8869, 0.625, 0.8869, 0.6031, 1.0, 0.2381, 0.5231, 0.125, 0.5231, 0.2381, 0.5, 0.625, 0.3631, 0.6031, 0.3631, 0.6031, 0.25, 0.625, 0.3869, 0.602, 0.5, 0.6031, 0.3869, 0.2619, 0.5231, 0.2619, 0.5, 0.375, 0.5206, 0.375, 0.7294, 0.2619, 0.75, 0.2619, 0.7269, 0.625, 0.8631, 0.6031, 0.8631, 0.602, 0.75, 0.2381, 0.5231, 0.2381, 0.7269, 0.125, 0.7269, 0.125, 0.5231, 0.3969, 0.8869, 0.6031, 0.8869, 0.6031, 1.0, 0.3969, 1.0, 0.7619, 0.7269, 0.7619, 0.5231, 0.875, 0.5231, 0.875, 0.7269, 0.6031, 0.3631, 0.3969, 0.3631, 0.3969, 0.2269, 0.6031, 0.2269, 0.4069, 0.6936, 0.4069, 0.5564, 0.4069, 0.6936, 0.4069, 0.5564, 0.5931, 0.5564, 0.4069, 0.5564, 0.6159, 0.5162, 0.3841, 0.5162, 0.3969, 0.3869, 0.6031, 0.3869, 0.2619, 0.7269, 0.2619, 0.5231, 0.3841, 0.5162, 0.3841, 0.7338, 0.7381, 0.5231, 0.7381, 0.7269, 0.6159, 0.7338, 0.6159, 0.5162, 0.6031, 0.8631, 0.3969, 0.8631, 0.3841, 0.7338, 0.6159, 0.7338])
me_cube_010.materials.append(mat_material_004)
me_cube_010.materials.append(mat_material_008)
me_cube_010.update()
me_cube_012 = bpy.data.meshes.new('Cube.012')
me_cube_012.from_pydata([(-0.08151, -0.08758, -0.1716), (-0.08151, -0.08758, 0.1716), (-0.08151, 0.08758, -0.1716), (-0.08151, 0.08758, 0.1716), (0.6298, 0.07772, 0.06845), (0.6298, 0.07772, -0.06845), (0.6298, -0.07772, -0.06845), (0.6298, -0.07772, 0.06845), (-0.4455, -0.08778, -0.1926), (-0.4455, -0.109, -0.1714), (-0.4668, -0.08778, -0.1714), (-0.4455, -0.109, 0.1714), (-0.4455, -0.08778, 0.1926), (-0.4668, -0.08778, 0.1714), (-0.4455, 0.08778, -0.1926), (-0.4668, 0.08778, -0.1714), (-0.4455, 0.109, -0.1714), (-0.4455, 0.08778, 0.1926), (-0.4455, 0.109, 0.1714), (-0.4668, 0.08778, 0.1714), (-0.1027, 0.08778, 0.1926), (-0.1027, 0.109, 0.1714), (-0.1027, 0.08778, -0.1926), (-0.1027, 0.109, -0.1714), (-0.1027, -0.109, -0.1714), (-0.1027, -0.08778, -0.1926), (-0.1027, -0.08778, 0.1926), (-0.1027, -0.109, 0.1714)], [], [(24, 27, 11, 9), (3, 1, 7, 4), (20, 17, 12, 26), (10, 13, 19, 15), (16, 18, 21, 23), (5, 4, 7, 6), (2, 3, 4, 5), (1, 0, 6, 7), (0, 2, 5, 6), (8, 9, 10), (11, 12, 13), (14, 15, 16), (17, 18, 19), (20, 3, 21), (22, 23, 2), (0, 24, 25), (26, 27, 1), (14, 8, 10, 15), (9, 11, 13, 10), (12, 17, 19, 13), (18, 16, 15, 19), (22, 14, 16, 23), (17, 20, 21, 18), (3, 2, 23, 21), (25, 22, 2, 0), (20, 26, 1, 3), (27, 24, 0, 1), (8, 25, 24, 9), (26, 12, 11, 27), (14, 22, 25, 8)])
me_cube_012.polygons.foreach_set('material_index', [1, 0, 1, 1, 1, 0, 0, 0, 0, 1, 1, 1, 1, 1, 1, 1, 1, 1, 1, 1, 1, 1, 1, 1, 1, 1, 1, 1, 1, 1])
_uv = me_cube_012.uv_layers.new(name='UVMap')
_uv.uv.foreach_set('vector', [0.3888, 0.7638, 0.6112, 0.7638, 0.6112, 0.9862, 0.3888, 0.9862, 0.5931, 0.5564, 0.5931, 0.6936, 0.5931, 0.6936, 0.5931, 0.5564, 0.6388, 0.5243, 0.8612, 0.5243, 0.8612, 0.7257, 0.6388, 0.7257, 0.3888, 0.02435, 0.6112, 0.02435, 0.6112, 0.2257, 0.3888, 0.2257, 0.3888, 0.2638, 0.6112, 0.2638, 0.6112, 0.4862, 0.3888, 0.4862, 0.4069, 0.5564, 0.5931, 0.5564, 0.5931, 0.6936, 0.4069, 0.6936, 0.4069, 0.5564, 0.5931, 0.5564, 0.5931, 0.5564, 0.4069, 0.5564, 0.5931, 0.6936, 0.4069, 0.6936, 0.4069, 0.6936, 0.5931, 0.6936, 0.4069, 0.6936, 0.4069, 0.5564, 0.4069, 0.5564, 0.4069, 0.6936, 0.1388, 0.7257, 0.1388, 0.75, 0.125, 0.7257, 0.6112, 0.0, 0.625, 0.02435, 0.6112, 0.02435, 0.1388, 0.5243, 0.125, 0.5243, 0.1388, 0.5, 0.625, 0.2257, 0.6112, 0.25, 0.6112, 0.2257, 0.625, 0.4862, 0.6114, 0.5, 0.6112, 0.4862, 0.3612, 0.5243, 0.3612, 0.5, 0.375, 0.5246, 0.375, 0.7254, 0.3612, 0.75, 0.3612, 0.7257, 0.625, 0.7638, 0.6112, 0.7638, 0.6114, 0.75, 0.1388, 0.5243, 0.1388, 0.7257, 0.125, 0.7257, 0.125, 0.5243, 0.3888, 0.0, 0.6112, 0.0, 0.6112, 0.02435, 0.3888, 0.02435, 0.625, 0.02435, 0.625, 0.2257, 0.6112, 0.2257, 0.6112, 0.02435, 0.6112, 0.2638, 0.3888, 0.2638, 0.3888, 0.2257, 0.6112, 0.2257, 0.3612, 0.5243, 0.1388, 0.5243, 0.1388, 0.5, 0.3612, 0.5, 0.625, 0.2638, 0.625, 0.4862, 0.6112, 0.4862, 0.6112, 0.2638, 0.6031, 0.5387, 0.3969, 0.5387, 0.3888, 0.4862, 0.6112, 0.4862, 0.3612, 0.7257, 0.3612, 0.5243, 0.3969, 0.5387, 0.3969, 0.7113, 0.6388, 0.5243, 0.6388, 0.7257, 0.6031, 0.7113, 0.6031, 0.5387, 0.6112, 0.7638, 0.3888, 0.7638, 0.3969, 0.7113, 0.6031, 0.7113, 0.1388, 0.7257, 0.3612, 0.7257, 0.3612, 0.75, 0.1388, 0.75, 0.625, 0.7638, 0.625, 0.9862, 0.6112, 0.9862, 0.6112, 0.7638, 0.1388, 0.5243, 0.3612, 0.5243, 0.3612, 0.7257, 0.1388, 0.7257])
me_cube_012.materials.append(mat_material_002)
me_cube_012.materials.append(mat_material_004)
me_cube_012.update()
me_cube_011 = bpy.data.meshes.new('Cube.011')
me_cube_011.from_pydata([(-0.07582, -0.1205, -0.1123), (-0.07582, -0.1205, 0.1123), (-0.07582, 0.1205, -0.1123), (-0.07582, 0.1205, 0.1123), (-0.3675, -0.09955, -0.1494), (-0.3675, -0.1408, -0.1082), (-0.4087, -0.09955, -0.1082), (-0.3675, -0.1408, 0.1082), (-0.3675, -0.09955, 0.1494), (-0.4087, -0.09955, 0.1082), (-0.3675, 0.09955, -0.1494), (-0.4087, 0.09955, -0.1082), (-0.3675, 0.1408, -0.1082), (-0.3675, 0.09955, 0.1494), (-0.3675, 0.1408, 0.1082), (-0.4087, 0.09955, 0.1082), (-0.117, 0.09955, 0.1494), (-0.117, 0.1408, 0.1082), (-0.117, 0.09955, -0.1494), (-0.117, 0.1408, -0.1082), (-0.117, -0.1408, -0.1082), (-0.117, -0.09955, -0.1494), (-0.117, -0.09955, 0.1494), (-0.117, -0.1408, 0.1082), (0.3862, 0.07772, 0.06845), (0.3862, 0.07772, -0.06845), (0.3862, -0.07772, -0.06845), (0.3862, -0.07772, 0.06845), (0.4172, 0.1526, 0.09814), (0.3862, 0.1187, 0.1017), (0.4172, 0.1215, 0.1292), (0.4172, 0.1526, -0.09814), (0.4172, 0.1215, -0.1292), (0.3862, 0.1187, -0.1017), (0.4172, -0.1215, -0.1292), (0.4172, -0.1526, -0.09814), (0.3862, -0.1187, -0.1017), (0.4172, -0.1215, 0.1292), (0.3862, -0.1187, 0.1017), (0.4172, -0.1526, 0.09814), (0.4419, 0.1526, 0.09814), (0.4419, 0.1215, 0.1292), (0.473, 0.1009, 0.07745), (0.4419, 0.1526, -0.09814), (0.473, 0.1009, -0.07745), (0.4419, 0.1215, -0.1292), (0.4419, -0.1215, -0.1292), (0.473, -0.1009, -0.07745), (0.4419, -0.1526, -0.09814), (0.4419, -0.1215, 0.1292), (0.4419, -0.1526, 0.09814), (0.473, -0.1009, 0.07745), (0.473, 0.1215, 0.09814), (0.473, 0.1215, -0.09814), (0.473, -0.1215, -0.09814), (0.473, -0.1215, 0.09814), (0.6596, 0.2178, 0.1672), (0.6596, 0.2178, -0.1672), (0.6596, -0.2178, -0.1672), (0.6596, -0.2178, 0.1672), (0.9155, 0.1637, 0.1257), (0.9829, 0.09383, 0.05915), (0.9829, 0.09383, -0.05915), (0.9155, 0.1637, -0.1257), (0.9829, -0.09383, -0.05915), (0.9155, -0.1637, -0.1257), (0.9155, -0.1637, 0.1257), (0.9829, -0.09383, 0.05915)], [], [(20, 23, 7, 5), (3, 1, 27, 24), (16, 13, 8, 22), (6, 9, 15, 11), (12, 14, 17, 19), (42, 51, 59, 56), (2, 3, 24, 25), (1, 0, 26, 27), (0, 2, 25, 26), (4, 5, 6), (7, 8, 9), (10, 11, 12), (13, 14, 15), (16, 3, 17), (18, 19, 2), (0, 20, 21), (22, 23, 1), (10, 4, 6, 11), (5, 7, 9, 6), (8, 13, 15, 9), (14, 12, 11, 15), (18, 10, 12, 19), (13, 16, 17, 14), (3, 2, 19, 17), (21, 18, 2, 0), (16, 22, 1, 3), (23, 20, 0, 1), (4, 21, 20, 5), (22, 8, 7, 23), (10, 18, 21, 4), (30, 37, 49, 41), (36, 38, 27, 26), (34, 32, 45, 46), (39, 35, 48, 50), (33, 36, 26, 25), (38, 29, 24, 27), (29, 33, 25, 24), (28, 29, 30), (31, 32, 33), (34, 35, 36), (37, 38, 39), (40, 41, 52), (43, 53, 45), (46, 54, 48), (49, 50, 55), (28, 31, 33, 29), (36, 33, 32, 34), (29, 38, 37, 30), (38, 36, 35, 39), (52, 53, 43, 40), (46, 45, 53, 54), (41, 49, 55, 52), (50, 48, 54, 55), (34, 46, 48, 35), (49, 37, 39, 50), (31, 43, 45, 32), (40, 28, 30, 41), (31, 28, 40, 43), (42, 44, 53, 52), (44, 47, 54, 53), (51, 42, 52, 55), (47, 51, 55, 54), (58, 57, 63, 65), (44, 42, 56, 57), (51, 47, 58, 59), (47, 44, 57, 58), (56, 59, 66, 60), (62, 61, 67, 64), (59, 58, 65, 66), (61, 62, 63, 60), (62, 64, 65, 63), (67, 61, 60, 66), (64, 67, 66, 65), (57, 56, 60, 63)])
me_cube_011.polygons.foreach_set('material_index', [1, 0, 1, 1, 1, 2, 0, 0, 0, 1, 1, 1, 1, 1, 1, 1, 1, 1, 1, 1, 1, 1, 1, 1, 1, 1, 1, 1, 1, 1, 2, 2, 2, 2, 2, 2, 2, 2, 2, 2, 2, 2, 2, 2, 2, 2, 2, 2, 2, 2, 2, 2, 2, 2, 2, 2, 2, 2, 2, 2, 2, 2, 2, 2, 2, 2, 2, 2, 2, 2, 2, 2, 2, 2])
_uv = me_cube_011.uv_layers.new(name='UVMap')
_uv.uv.foreach_set('vector', [0.4095, 0.781, 0.5905, 0.781, 0.5905, 0.969, 0.4095, 0.969, 0.5931, 0.5564, 0.5931, 0.6936, 0.5931, 0.6936, 0.5931, 0.5564, 0.656, 0.5366, 0.844, 0.5366, 0.844, 0.7134, 0.656, 0.7134, 0.4095, 0.0366, 0.5905, 0.0366, 0.5905, 0.2134, 0.4095, 0.2134, 0.4095, 0.281, 0.5905, 0.281, 0.5905, 0.469, 0.4095, 0.469, 0.5417, 0.5898, 0.5417, 0.6602, 0.5417, 0.6602, 0.5417, 0.5898, 0.4069, 0.5564, 0.5931, 0.5564, 0.5931, 0.5564, 0.4069, 0.5564, 0.5931, 0.6936, 0.4069, 0.6936, 0.4069, 0.6936, 0.5931, 0.6936, 0.4069, 0.6936, 0.4069, 0.5564, 0.4069, 0.5564, 0.4069, 0.6936, 0.156, 0.7134, 0.156, 0.75, 0.125, 0.7134, 0.5905, 0.0, 0.625, 0.0366, 0.5905, 0.0366, 0.156, 0.5366, 0.125, 0.5366, 0.156, 0.5, 0.625, 0.2134, 0.5905, 0.25, 0.5905, 0.2134, 0.625, 0.469, 0.5852, 0.5, 0.5905, 0.469, 0.344, 0.5366, 0.344, 0.5, 0.375, 0.528, 0.375, 0.722, 0.344, 0.75, 0.344, 0.7134, 0.625, 0.781, 0.5905, 0.781, 0.5852, 0.75, 0.156, 0.5366, 0.156, 0.7134, 0.125, 0.7134, 0.125, 0.5366, 0.4095, 0.0, 0.5905, 0.0, 0.5905, 0.0366, 0.4095, 0.0366, 0.625, 0.0366, 0.625, 0.2134, 0.5905, 0.2134, 0.5905, 0.0366, 0.5905, 0.281, 0.4095, 0.281, 0.4095, 0.2134, 0.5905, 0.2134, 0.344, 0.5366, 0.156, 0.5366, 0.156, 0.5, 0.344, 0.5, 0.625, 0.281, 0.625, 0.469, 0.5905, 0.469, 0.5905, 0.281, 0.6001, 0.544, 0.3999, 0.544, 0.4095, 0.469, 0.5905, 0.469, 0.344, 0.7134, 0.344, 0.5366, 0.3999, 0.544, 0.3999, 0.706, 0.656, 0.5366, 0.656, 0.7134, 0.6001, 0.706, 0.6001, 0.544, 0.5905, 0.781, 0.4095, 0.781, 0.3999, 0.706, 0.6001, 0.706, 0.156, 0.7134, 0.344, 0.7134, 0.344, 0.75, 0.156, 0.75, 0.625, 0.781, 0.625, 0.969, 0.5905, 0.969, 0.5905, 0.781, 0.156, 0.5366, 0.344, 0.5366, 0.344, 0.7134, 0.156, 0.7134, 0.5695, 0.5825, 0.5695, 0.6675, 0.5695, 0.6675, 0.5695, 0.5825, 0.4198, 0.6852, 0.5802, 0.6852, 0.5931, 0.6936, 0.4069, 0.6936, 0.4305, 0.6675, 0.4305, 0.5825, 0.4305, 0.5825, 0.4305, 0.6675, 0.5528, 0.6783, 0.4472, 0.6783, 0.4472, 0.6783, 0.5528, 0.6783, 0.4198, 0.5648, 0.4198, 0.6852, 0.4069, 0.6936, 0.4069, 0.5564, 0.5802, 0.6852, 0.5802, 0.5648, 0.5931, 0.5564, 0.5931, 0.6936, 0.5802, 0.5648, 0.4198, 0.5648, 0.4069, 0.5564, 0.5931, 0.5564, 0.5528, 0.5717, 0.5802, 0.5648, 0.5695, 0.5825, 0.4472, 0.5717, 0.4305, 0.5825, 0.4198, 0.5648, 0.4305, 0.6675, 0.4472, 0.6783, 0.4198, 0.6852, 0.5695, 0.6675, 0.5802, 0.6852, 0.5528, 0.6783, 0.5528, 0.5717, 0.5695, 0.5825, 0.5528, 0.5825, 0.4472, 0.5717, 0.4472, 0.5825, 0.4305, 0.5825, 0.4305, 0.6675, 0.4472, 0.6675, 0.4472, 0.6783, 0.5695, 0.6675, 0.5528, 0.6783, 0.5528, 0.6675, 0.5528, 0.5717, 0.4472, 0.5717, 0.4198, 0.5648, 0.5802, 0.5648, 0.4198, 0.6852, 0.4198, 0.5648, 0.4305, 0.5825, 0.4305, 0.6675, 0.5802, 0.5648, 0.5802, 0.6852, 0.5695, 0.6675, 0.5695, 0.5825, 0.5802, 0.6852, 0.4198, 0.6852, 0.4472, 0.6783, 0.5528, 0.6783, 0.5528, 0.5825, 0.4472, 0.5825, 0.4472, 0.5717, 0.5528, 0.5717, 0.4305, 0.6675, 0.4305, 0.5825, 0.4472, 0.5825, 0.4472, 0.6675, 0.5695, 0.5825, 0.5695, 0.6675, 0.5528, 0.6675, 0.5528, 0.5825, 0.5528, 0.6783, 0.4472, 0.6783, 0.4472, 0.6675, 0.5528, 0.6675, 0.4305, 0.6675, 0.4305, 0.6675, 0.4472, 0.6783, 0.4472, 0.6783, 0.5695, 0.6675, 0.5695, 0.6675, 0.5528, 0.6783, 0.5528, 0.6783, 0.4472, 0.5717, 0.4472, 0.5717, 0.4305, 0.5825, 0.4305, 0.5825, 0.5528, 0.5717, 0.5528, 0.5717, 0.5695, 0.5825, 0.5695, 0.5825, 0.4472, 0.5717, 0.5528, 0.5717, 0.5528, 0.5717, 0.4472, 0.5717, 0.5417, 0.5898, 0.4583, 0.5898, 0.4472, 0.5825, 0.5528, 0.5825, 0.4583, 0.5898, 0.4583, 0.6602, 0.4472, 0.6675, 0.4472, 0.5825, 0.5417, 0.6602, 0.5417, 0.5898, 0.5528, 0.5825, 0.5528, 0.6675, 0.4583, 0.6602, 0.5417, 0.6602, 0.5528, 0.6675, 0.4472, 0.6675, 0.4583, 0.6602, 0.4583, 0.5898, 0.4583, 0.5898, 0.4583, 0.6602, 0.4583, 0.5898, 0.5417, 0.5898, 0.5417, 0.5898, 0.4583, 0.5898, 0.5417, 0.6602, 0.4583, 0.6602, 0.4583, 0.6602, 0.5417, 0.6602, 0.4583, 0.6602, 0.4583, 0.5898, 0.4583, 0.5898, 0.4583, 0.6602, 0.5417, 0.5898, 0.5417, 0.6602, 0.5417, 0.6602, 0.5417, 0.5898, 0.4785, 0.6029, 0.5215, 0.6029, 0.5215, 0.6471, 0.4785, 0.6471, 0.5417, 0.6602, 0.4583, 0.6602, 0.4583, 0.6602, 0.5417, 0.6602, 0.5215, 0.6029, 0.4785, 0.6029, 0.4583, 0.5898, 0.5417, 0.5898, 0.4785, 0.6029, 0.4785, 0.6471, 0.4583, 0.6602, 0.4583, 0.5898, 0.5215, 0.6471, 0.5215, 0.6029, 0.5417, 0.5898, 0.5417, 0.6602, 0.4785, 0.6471, 0.5215, 0.6471, 0.5417, 0.6602, 0.4583, 0.6602, 0.4583, 0.5898, 0.5417, 0.5898, 0.5417, 0.5898, 0.4583, 0.5898])
me_cube_011.materials.append(mat_material_002)
me_cube_011.materials.append(mat_material_004)
me_cube_011.materials.append(mat_material_005)
me_cube_011.update()
me_cube_003 = bpy.data.meshes.new('Cube.003')
me_cube_003.from_pydata([(-0.3002, -0.4055, -0.8716), (-0.3002, -0.5, -0.7771), (-0.3698, -0.2932, -0.2858), (-0.3002, -0.5, 0.7771), (-0.3002, -0.4055, 0.8716), (-0.3698, -0.2932, 0.2858), (-0.3002, 0.4055, -0.8716), (-0.3698, 0.2932, -0.2858), (-0.3002, 0.5, -0.7771), (-0.3002, 0.4055, 0.8716), (-0.3002, 0.5, 0.7771), (-0.3698, 0.2932, 0.2858), (0.3002, -0.4055, -0.8716), (0.3947, -0.4055, -0.7771), (0.3002, -0.5, -0.7771), (0.3002, -0.4055, 0.8716), (0.3002, -0.5, 0.7771), (0.3947, -0.4055, 0.7771), (0.3002, 0.4055, -0.8716), (0.3002, 0.5, -0.7771), (0.3947, 0.4055, -0.7771), (0.3002, 0.4055, 0.8716), (0.3947, 0.4055, 0.7771), (0.3002, 0.5, 0.7771), (-0.3947, -0.4055, -0.7771), (-0.3947, 0.4055, -0.7771), (-0.3947, -0.4055, 0.7771), (-0.3947, 0.4055, 0.7771), (-0.4206, -0.2346, -0.2287), (-0.4206, 0.2346, -0.2287), (-0.4206, -0.2346, 0.2287), (-0.4206, 0.2346, 0.2287), (-0.5595, -0.3006, -0.293), (-0.6322, -0.1814, -0.173), (-0.6322, 0.1814, -0.173), (-0.5595, 0.3006, -0.293), (-0.5595, -0.3006, 0.293), (-0.6322, -0.1814, 0.173), (-0.5595, 0.3006, 0.293), (-0.6322, 0.1814, 0.173), (-0.6322, -0.2548, -0.2464), (-0.6322, 0.2548, -0.2464), (-0.6322, -0.2548, 0.2464), (-0.6322, 0.2548, 0.2464)], [], [(14, 16, 3, 1), (20, 22, 17, 13), (21, 9, 4, 15), (11, 7, 29, 31), (8, 10, 23, 19), (0, 1, 24), (3, 4, 26), (6, 25, 8), (9, 10, 27), (12, 13, 14), (15, 16, 17), (18, 19, 20), (21, 22, 23), (6, 0, 24, 25), (1, 3, 26, 24), (4, 9, 27, 26), (10, 8, 25, 27), (18, 6, 8, 19), (9, 21, 23, 10), (22, 20, 19, 23), (12, 18, 20, 13), (21, 15, 17, 22), (16, 14, 13, 17), (0, 12, 14, 1), (15, 4, 3, 16), (6, 18, 12, 0), (2, 7, 25, 24), (5, 2, 24, 26), (11, 5, 26, 27), (7, 11, 27, 25), (2, 5, 30, 28), (5, 11, 31, 30), (7, 2, 28, 29), (28, 30, 36, 32), (33, 37, 39, 34), (30, 31, 38, 36), (31, 29, 35, 38), (40, 41, 35, 32), (42, 40, 32, 36), (43, 42, 36, 38), (41, 43, 38, 35), (29, 28, 32, 35), (33, 34, 41, 40), (37, 33, 40, 42), (39, 37, 42, 43), (34, 39, 43, 41)])
me_cube_003.polygons.foreach_set('material_index', [0, 0, 0, 1, 0, 1, 1, 1, 1, 1, 1, 1, 1, 1, 1, 1, 1, 1, 1, 1, 1, 1, 1, 1, 1, 0, 0, 0, 0, 0, 1, 1, 1, 1, 4, 1, 1, 2, 2, 2, 2, 1, 3, 3, 3, 3])
_uv = me_cube_003.uv_layers.new(name='UVMap')
_uv.uv.foreach_set('vector', [0.3886, 0.7799, 0.6114, 0.7799, 0.6114, 0.9701, 0.3886, 0.9701, 0.3886, 0.5236, 0.6114, 0.5236, 0.6114, 0.7264, 0.3886, 0.7264, 0.6549, 0.5236, 0.8451, 0.5236, 0.8451, 0.7264, 0.6549, 0.7264, 0.587, 0.1838, 0.413, 0.1838, 0.413, 0.1838, 0.587, 0.1838, 0.3886, 0.2799, 0.6114, 0.2799, 0.6114, 0.4701, 0.3886, 0.4701, 0.1549, 0.7264, 0.1549, 0.75, 0.125, 0.7264, 0.6114, 0.0, 0.625, 0.02362, 0.6114, 0.02362, 0.1549, 0.5236, 0.125, 0.5236, 0.1549, 0.5, 0.625, 0.2264, 0.6114, 0.25, 0.6114, 0.2264, 0.3451, 0.7264, 0.375, 0.7264, 0.3451, 0.75, 0.625, 0.7799, 0.6114, 0.7799, 0.6114, 0.75, 0.3451, 0.5236, 0.3451, 0.5, 0.375, 0.5236, 0.625, 0.4701, 0.6114, 0.5, 0.6114, 0.4701, 0.1549, 0.5236, 0.1549, 0.7264, 0.125, 0.7264, 0.125, 0.5236, 0.3886, 0.0, 0.6114, 0.0, 0.6114, 0.02362, 0.3886, 0.02362, 0.625, 0.02362, 0.625, 0.2264, 0.6114, 0.2264, 0.6114, 0.02362, 0.6114, 0.2799, 0.3886, 0.2799, 0.3886, 0.2264, 0.6114, 0.2264, 0.3451, 0.5236, 0.1549, 0.5236, 0.1549, 0.5, 0.3451, 0.5, 0.625, 0.2799, 0.625, 0.4701, 0.6114, 0.4701, 0.6114, 0.2799, 0.6114, 0.5236, 0.3886, 0.5236, 0.3886, 0.4701, 0.6114, 0.4701, 0.3451, 0.7264, 0.3451, 0.5236, 0.3886, 0.5236, 0.3886, 0.7264, 0.6549, 0.5236, 0.6549, 0.7264, 0.6114, 0.7264, 0.6114, 0.5236, 0.6114, 0.7799, 0.3886, 0.7799, 0.3886, 0.7264, 0.6114, 0.7264, 0.1549, 0.7264, 0.3451, 0.7264, 0.3451, 0.75, 0.1549, 0.75, 0.625, 0.7799, 0.625, 0.9701, 0.6114, 0.9701, 0.6114, 0.7799, 0.1549, 0.5236, 0.3451, 0.5236, 0.3451, 0.7264, 0.1549, 0.7264, 0.413, 0.06621, 0.413, 0.1838, 0.3886, 0.2264, 0.3886, 0.02362, 0.587, 0.06621, 0.413, 0.06621, 0.3886, 0.02362, 0.6114, 0.02362, 0.587, 0.1838, 0.587, 0.06621, 0.6114, 0.02362, 0.6114, 0.2264, 0.413, 0.1838, 0.587, 0.1838, 0.6114, 0.2264, 0.3886, 0.2264, 0.413, 0.06621, 0.587, 0.06621, 0.587, 0.06621, 0.413, 0.06621, 0.587, 0.06621, 0.587, 0.1838, 0.587, 0.1838, 0.587, 0.06621, 0.413, 0.1838, 0.413, 0.06621, 0.413, 0.06621, 0.413, 0.1838, 0.413, 0.06621, 0.587, 0.06621, 0.587, 0.06621, 0.413, 0.06621, 0.4539, 0.09317, 0.5461, 0.09317, 0.5461, 0.1568, 0.4539, 0.1568, 0.587, 0.06621, 0.587, 0.1838, 0.587, 0.1838, 0.587, 0.06621, 0.587, 0.1838, 0.413, 0.1838, 0.413, 0.1838, 0.587, 0.1838, 0.4344, 0.0803, 0.4344, 0.1697, 0.413, 0.1838, 0.413, 0.06621, 0.5656, 0.0803, 0.4344, 0.0803, 0.413, 0.06621, 0.587, 0.06621, 0.5656, 0.1697, 0.5656, 0.0803, 0.587, 0.06621, 0.587, 0.1838, 0.4344, 0.1697, 0.5656, 0.1697, 0.587, 0.1838, 0.413, 0.1838, 0.413, 0.1838, 0.413, 0.06621, 0.413, 0.06621, 0.413, 0.1838, 0.4539, 0.09317, 0.4539, 0.1568, 0.4344, 0.1697, 0.4344, 0.0803, 0.5461, 0.09317, 0.4539, 0.09317, 0.4344, 0.0803, 0.5656, 0.0803, 0.5461, 0.1568, 0.5461, 0.09317, 0.5656, 0.0803, 0.5656, 0.1697, 0.4539, 0.1568, 0.5461, 0.1568, 0.5656, 0.1697, 0.4344, 0.1697])
me_cube_003.materials.append(mat_material_002)
me_cube_003.materials.append(mat_material_004)
me_cube_003.materials.append(mat_material_005)
me_cube_003.materials.append(mat_material_006)
me_cube_003.materials.append(mat_material_007)
me_cube_003.update()
me_cube_005 = bpy.data.meshes.new('Cube.005')
me_cube_005.from_pydata([(-0.2964, -0.4017, -0.8716), (-0.07869, -0.4, -0.6353), (-0.2947, -0.1338, -0.6353), (-0.07869, -0.4, 0.3755), (-0.2964, -0.4017, 0.8716), (-0.2947, -0.1338, 0.3755), (-0.2964, 0.4017, -0.8716), (-0.2947, 0.1338, -0.6353), (-0.07869, 0.4, -0.6353), (-0.2964, 0.4017, 0.8716), (-0.07869, 0.4, 0.3755), (-0.2947, 0.1338, 0.3755), (0.2964, -0.4017, -0.8716), (0.2947, -0.1338, -0.6353), (0.07869, -0.4, -0.6353), (0.2964, -0.4017, 0.8716), (0.07869, -0.4, 0.3755), (0.2947, -0.1338, 0.3755), (0.2964, 0.4017, -0.8716), (0.07869, 0.4, -0.6353), (0.2947, 0.1338, -0.6353), (0.2964, 0.4017, 0.8716), (0.2947, 0.1338, 0.3755), (0.07869, 0.4, 0.3755), (-0.3947, -0.4017, -0.7733), (-0.3947, 0.4017, -0.7733), (-0.2964, -0.5, -0.7733), (-0.2964, -0.5, 0.7733), (-0.3947, -0.4017, 0.7733), (-0.3947, 0.4017, 0.7733), (-0.2964, 0.5, 0.7733), (-0.2964, 0.5, -0.7733), (0.2964, 0.5, -0.7733), (0.2964, 0.5, 0.7733), (0.3947, 0.4017, 0.7733), (0.3947, 0.4017, -0.7733), (0.3947, -0.4017, -0.7733), (0.3947, -0.4017, 0.7733), (0.2964, -0.5, 0.7733), (0.2964, -0.5, -0.7733), (-0.3947, -0.1802, -0.6817), (-0.3947, 0.1802, -0.6817), (-0.2069, -0.5, -0.6817), (-0.2069, -0.5, 0.4219), (-0.3947, -0.1802, 0.4219), (-0.3947, 0.1802, 0.4219), (-0.2069, 0.5, 0.4219), (-0.2069, 0.5, -0.6817), (0.2069, 0.5, -0.6817), (0.2069, 0.5, 0.4219), (0.3947, 0.1802, 0.4219), (0.3947, 0.1802, -0.6817), (0.3947, -0.1802, -0.6817), (0.3947, -0.1802, 0.4219), (0.2069, -0.5, 0.4219), (0.2069, -0.5, -0.6817)], [], [(14, 16, 3, 1), (20, 22, 17, 13), (21, 9, 4, 15), (2, 5, 11, 7), (8, 10, 23, 19), (0, 26, 24), (27, 4, 28), (6, 25, 31), (9, 30, 29), (12, 36, 39), (15, 38, 37), (18, 32, 35), (21, 34, 33), (6, 0, 24, 25), (26, 27, 28, 24), (4, 9, 29, 28), (30, 31, 25, 29), (18, 6, 31, 32), (9, 21, 33, 30), (34, 35, 32, 33), (12, 18, 35, 36), (21, 15, 37, 34), (38, 39, 36, 37), (0, 12, 39, 26), (15, 4, 27, 38), (6, 18, 12, 0), (40, 41, 25, 24), (42, 43, 27, 26), (44, 40, 24, 28), (45, 44, 28, 29), (46, 47, 31, 30), (41, 45, 29, 25), (47, 48, 32, 31), (49, 46, 30, 33), (50, 51, 35, 34), (48, 49, 33, 32), (51, 52, 36, 35), (53, 50, 34, 37), (54, 55, 39, 38), (52, 53, 37, 36), (55, 42, 26, 39), (43, 54, 38, 27), (2, 7, 41, 40), (1, 3, 43, 42), (5, 2, 40, 44), (11, 5, 44, 45), (10, 8, 47, 46), (7, 11, 45, 41), (8, 19, 48, 47), (23, 10, 46, 49), (22, 20, 51, 50), (19, 23, 49, 48), (20, 13, 52, 51), (17, 22, 50, 53), (16, 14, 55, 54), (13, 17, 53, 52), (14, 1, 42, 55), (3, 16, 54, 43)])
me_cube_005.polygons.foreach_set('material_index', [2, 2, 0, 2, 2, 1, 1, 1, 1, 1, 1, 1, 1, 1, 1, 1, 1, 1, 1, 1, 1, 1, 1, 1, 1, 0, 0, 0, 0, 0, 0, 0, 0, 0, 0, 0, 0, 0, 0, 0, 0, 0, 0, 0, 0, 0, 0, 0, 0, 0, 0, 0, 0, 0, 0, 0, 0, 0])
_uv = me_cube_005.uv_layers.new(name='UVMap')
_uv.uv.foreach_set('vector', [0.4275, 0.866, 0.5725, 0.866, 0.5725, 0.884, 0.4275, 0.884, 0.4275, 0.5916, 0.5725, 0.5916, 0.5725, 0.6584, 0.4275, 0.6584, 0.6561, 0.5246, 0.8439, 0.5246, 0.8439, 0.7254, 0.6561, 0.7254, 0.4275, 0.09156, 0.5725, 0.09156, 0.5725, 0.1584, 0.4275, 0.1584, 0.4275, 0.366, 0.5725, 0.366, 0.5725, 0.384, 0.4275, 0.384, 0.1561, 0.7254, 0.1561, 0.75, 0.125, 0.7254, 0.6109, 0.0, 0.625, 0.02457, 0.6109, 0.02457, 0.1561, 0.5246, 0.125, 0.5246, 0.1561, 0.5, 0.625, 0.2254, 0.6109, 0.25, 0.6109, 0.2254, 0.3439, 0.7254, 0.375, 0.7254, 0.3439, 0.75, 0.625, 0.7811, 0.6109, 0.7811, 0.6109, 0.75, 0.3439, 0.5246, 0.3439, 0.5, 0.375, 0.5246, 0.625, 0.4689, 0.6109, 0.5, 0.6109, 0.4689, 0.1561, 0.5246, 0.1561, 0.7254, 0.125, 0.7254, 0.125, 0.5246, 0.3891, 0.0, 0.6109, 0.0, 0.6109, 0.02457, 0.3891, 0.02457, 0.625, 0.02457, 0.625, 0.2254, 0.6109, 0.2254, 0.6109, 0.02457, 0.6109, 0.2811, 0.3891, 0.2811, 0.3891, 0.2254, 0.6109, 0.2254, 0.3439, 0.5246, 0.1561, 0.5246, 0.1561, 0.5, 0.3439, 0.5, 0.625, 0.2811, 0.625, 0.4689, 0.6109, 0.4689, 0.6109, 0.2811, 0.6109, 0.5246, 0.3891, 0.5246, 0.3891, 0.4689, 0.6109, 0.4689, 0.3439, 0.7254, 0.3439, 0.5246, 0.3891, 0.5246, 0.3891, 0.7254, 0.6561, 0.5246, 0.6561, 0.7254, 0.6109, 0.7254, 0.6109, 0.5246, 0.6109, 0.7811, 0.3891, 0.7811, 0.3891, 0.7254, 0.6109, 0.7254, 0.1561, 0.7254, 0.3439, 0.7254, 0.3439, 0.75, 0.1561, 0.75, 0.625, 0.7811, 0.625, 0.9689, 0.6109, 0.9689, 0.6109, 0.7811, 0.1561, 0.5246, 0.3439, 0.5246, 0.3439, 0.7254, 0.1561, 0.7254, 0.4209, 0.07995, 0.4209, 0.1701, 0.3891, 0.2254, 0.3891, 0.02457, 0.4209, 0.8987, 0.5791, 0.8987, 0.6109, 0.9689, 0.3891, 0.9689, 0.5791, 0.07995, 0.4209, 0.07995, 0.3891, 0.02457, 0.6109, 0.02457, 0.5791, 0.1701, 0.5791, 0.07995, 0.6109, 0.02457, 0.6109, 0.2254, 0.5791, 0.3513, 0.4209, 0.3513, 0.3891, 0.2811, 0.6109, 0.2811, 0.4209, 0.1701, 0.5791, 0.1701, 0.6109, 0.2254, 0.3891, 0.2254, 0.4209, 0.3513, 0.4209, 0.3987, 0.3891, 0.4689, 0.3891, 0.2811, 0.5791, 0.3987, 0.5791, 0.3513, 0.6109, 0.2811, 0.6109, 0.4689, 0.5791, 0.5799, 0.4209, 0.5799, 0.3891, 0.5246, 0.6109, 0.5246, 0.4209, 0.3987, 0.5791, 0.3987, 0.6109, 0.4689, 0.3891, 0.4689, 0.4209, 0.5799, 0.4209, 0.6701, 0.3891, 0.7254, 0.3891, 0.5246, 0.5791, 0.6701, 0.5791, 0.5799, 0.6109, 0.5246, 0.6109, 0.7254, 0.5791, 0.8513, 0.4209, 0.8513, 0.3891, 0.7811, 0.6109, 0.7811, 0.4209, 0.6701, 0.5791, 0.6701, 0.6109, 0.7254, 0.3891, 0.7254, 0.4209, 0.8513, 0.4209, 0.8987, 0.3891, 0.9689, 0.3891, 0.7811, 0.5791, 0.8987, 0.5791, 0.8513, 0.6109, 0.7811, 0.6109, 0.9689, 0.4275, 0.09156, 0.4275, 0.1584, 0.4209, 0.1701, 0.4209, 0.07995, 0.4275, 0.884, 0.5725, 0.884, 0.5791, 0.8987, 0.4209, 0.8987, 0.5725, 0.09156, 0.4275, 0.09156, 0.4209, 0.07995, 0.5791, 0.07995, 0.5725, 0.1584, 0.5725, 0.09156, 0.5791, 0.07995, 0.5791, 0.1701, 0.5725, 0.366, 0.4275, 0.366, 0.4209, 0.3513, 0.5791, 0.3513, 0.4275, 0.1584, 0.5725, 0.1584, 0.5791, 0.1701, 0.4209, 0.1701, 0.4275, 0.366, 0.4275, 0.384, 0.4209, 0.3987, 0.4209, 0.3513, 0.5725, 0.384, 0.5725, 0.366, 0.5791, 0.3513, 0.5791, 0.3987, 0.5725, 0.5916, 0.4275, 0.5916, 0.4209, 0.5799, 0.5791, 0.5799, 0.4275, 0.384, 0.5725, 0.384, 0.5791, 0.3987, 0.4209, 0.3987, 0.4275, 0.5916, 0.4275, 0.6584, 0.4209, 0.6701, 0.4209, 0.5799, 0.5725, 0.6584, 0.5725, 0.5916, 0.5791, 0.5799, 0.5791, 0.6701, 0.5725, 0.866, 0.4275, 0.866, 0.4209, 0.8513, 0.5791, 0.8513, 0.4275, 0.6584, 0.5725, 0.6584, 0.5791, 0.6701, 0.4209, 0.6701, 0.4275, 0.866, 0.4275, 0.884, 0.4209, 0.8987, 0.4209, 0.8513, 0.5725, 0.884, 0.5725, 0.866, 0.5791, 0.8513, 0.5791, 0.8987])
me_cube_005.materials.append(mat_material_002)
me_cube_005.materials.append(mat_material_004)
me_cube_005.materials.append(mat_material_008)
me_cube_005.update()
me_cube_001 = bpy.data.meshes.new('Cube.001')
me_cube_001.from_pydata([(-0.3947, -0.5, -0.8715), (-0.3947, -0.5, 0.8715), (-0.3947, 0.5, -0.8715), (-0.3947, 0.5, 0.8715), (0.3947, -0.5, -0.8715), (0.3947, -0.5, 0.8715), (0.3947, 0.5, -0.8715), (0.3947, 0.5, 0.8715)], [], [(0, 1, 3, 2), (2, 3, 7, 6), (6, 7, 5, 4), (4, 5, 1, 0), (2, 6, 4, 0), (7, 3, 1, 5)])
_uv = me_cube_001.uv_layers.new(name='UVMap')
_uv.uv.foreach_set('vector', [0.375, 0.0, 0.625, 0.0, 0.625, 0.25, 0.375, 0.25, 0.375, 0.25, 0.625, 0.25, 0.625, 0.5, 0.375, 0.5, 0.375, 0.5, 0.625, 0.5, 0.625, 0.75, 0.375, 0.75, 0.375, 0.75, 0.625, 0.75, 0.625, 1.0, 0.375, 1.0, 0.125, 0.5, 0.375, 0.5, 0.375, 0.75, 0.125, 0.75, 0.625, 0.5, 0.875, 0.5, 0.875, 0.75, 0.625, 0.75])
me_cube_001.update()
me_cube_004 = bpy.data.meshes.new('Cube.004')
me_cube_004.from_pydata([(-0.3947, -0.5, -0.06261), (-0.3947, -0.5, 0.06261), (-0.3947, 0.5, -0.06261), (-0.3947, 0.5, 0.06261), (0.3947, -0.5, -0.06261), (0.3947, -0.5, 0.06261), (0.3947, 0.5, -0.06261), (0.3947, 0.5, 0.06261)], [], [(0, 1, 3, 2), (2, 3, 7, 6), (6, 7, 5, 4), (4, 5, 1, 0), (2, 6, 4, 0), (7, 3, 1, 5)])
_uv = me_cube_004.uv_layers.new(name='UVMap')
_uv.uv.foreach_set('vector', [0.375, 0.0, 0.625, 0.0, 0.625, 0.25, 0.375, 0.25, 0.375, 0.25, 0.625, 0.25, 0.625, 0.5, 0.375, 0.5, 0.375, 0.5, 0.625, 0.5, 0.625, 0.75, 0.375, 0.75, 0.375, 0.75, 0.625, 0.75, 0.625, 1.0, 0.375, 1.0, 0.125, 0.5, 0.375, 0.5, 0.375, 0.75, 0.125, 0.75, 0.625, 0.5, 0.875, 0.5, 0.875, 0.75, 0.625, 0.75])
me_cube_004.update()
me_cube_006 = bpy.data.meshes.new('Cube.006')
me_cube_006.from_pydata([(-0.0926, -0.08035, -0.06261), (-0.3601, -0.5, -0.02798), (-0.3947, -0.4654, -0.02798), (-0.3601, -0.5, 0.02798), (-0.3601, -0.4654, 0.06261), (-0.3947, -0.4654, 0.02798), (-0.0926, 0.08035, -0.06261), (-0.3947, 0.4654, -0.02798), (-0.3601, 0.5, -0.02798), (-0.3601, 0.4654, 0.06261), (-0.3601, 0.5, 0.02798), (-0.3947, 0.4654, 0.02798), (0.0926, -0.08035, -0.06261), (0.3947, -0.4654, -0.02798), (0.3601, -0.5, -0.02798), (0.3601, -0.4654, 0.06261), (0.3601, -0.5, 0.02798), (0.3947, -0.4654, 0.02798), (0.0926, 0.08035, -0.06261), (0.3601, 0.5, -0.02798), (0.3947, 0.4654, -0.02798), (0.3601, 0.4654, 0.06261), (0.3947, 0.4654, 0.02798), (0.3601, 0.5, 0.02798), (-0.3601, 0.4654, -0.06261), (-0.3601, -0.4654, -0.06261), (0.3601, 0.4654, -0.06261), (0.3601, -0.4654, -0.06261), (-0.0926, 0.08035, -1.022), (-0.0926, -0.08035, -1.022), (0.0926, 0.08035, -1.022), (0.0926, -0.08035, -1.022), (-0.0926, 0.08035, -1.128), (-0.0926, -0.08035, -1.128), (0.0926, 0.08035, -1.128), (0.0926, -0.08035, -1.128), (0.0926, 0.1304, -1.022), (-0.0926, 0.1304, -1.022), (0.0926, 0.1304, -1.128), (-0.0926, 0.1304, -1.128), (-0.0926, -0.1304, -1.022), (0.0926, -0.1304, -1.022), (-0.0926, -0.1304, -1.128), (0.0926, -0.1304, -1.128), (0.0926, 0.08035, -1.805), (-0.0926, 0.08035, -1.805), (-0.0926, -0.08035, -1.805), (0.0926, -0.08035, -1.805), (0.0926, 0.1304, -1.805), (-0.0926, 0.1304, -1.805), (-0.0926, -0.1304, -1.805), (0.0926, -0.1304, -1.805)], [], [(14, 16, 3, 1), (20, 22, 17, 13), (21, 9, 4, 15), (2, 5, 11, 7), (8, 10, 23, 19), (25, 1, 2), (3, 4, 5), (24, 7, 8), (9, 10, 11), (27, 13, 14), (15, 16, 17), (26, 19, 20), (21, 22, 23), (24, 25, 2, 7), (1, 3, 5, 2), (4, 9, 11, 5), (10, 8, 7, 11), (26, 24, 8, 19), (9, 21, 23, 10), (22, 20, 19, 23), (27, 26, 20, 13), (21, 15, 17, 22), (16, 14, 13, 17), (25, 27, 14, 1), (15, 4, 3, 16), (12, 0, 29, 31), (6, 0, 25, 24), (18, 6, 24, 26), (12, 18, 26, 27), (0, 12, 27, 25), (30, 31, 35, 34), (6, 18, 30, 28), (18, 12, 31, 30), (0, 6, 28, 29), (32, 34, 35, 33), (29, 28, 32, 33), (30, 34, 38, 36), (35, 43, 51, 47), (37, 36, 38, 39), (43, 42, 50, 51), (32, 28, 37, 39), (28, 30, 36, 37), (41, 40, 42, 43), (31, 29, 40, 41), (35, 31, 41, 43), (29, 33, 42, 40), (46, 47, 51, 50), (44, 45, 49, 48), (39, 38, 48, 49), (32, 39, 49, 45), (33, 35, 47, 46), (34, 32, 45, 44), (38, 34, 44, 48), (42, 33, 46, 50)])
me_cube_006.polygons.foreach_set('material_index', [0, 0, 0, 0, 0, 0, 0, 0, 0, 0, 0, 0, 0, 0, 0, 0, 0, 0, 0, 0, 0, 0, 0, 0, 0, 1, 0, 0, 0, 0, 1, 1, 1, 1, 1, 1, 1, 1, 1, 1, 1, 1, 1, 1, 1, 1, 1, 1, 1, 1, 1, 1, 1, 1])
_uv = me_cube_006.uv_layers.new(name='UVMap')
_uv.uv.foreach_set('vector', [0.4441, 0.761, 0.5559, 0.761, 0.5559, 0.989, 0.4441, 0.989, 0.4441, 0.5087, 0.5559, 0.5087, 0.5559, 0.7413, 0.4441, 0.7413, 0.636, 0.5087, 0.864, 0.5087, 0.864, 0.7413, 0.636, 0.7413, 0.4441, 0.008659, 0.5559, 0.008659, 0.5559, 0.2413, 0.4441, 0.2413, 0.4441, 0.261, 0.5559, 0.261, 0.5559, 0.489, 0.4441, 0.489, 0.136, 0.7413, 0.136, 0.75, 0.125, 0.7413, 0.5559, 0.0, 0.625, 0.008659, 0.5559, 0.008659, 0.136, 0.5087, 0.125, 0.5087, 0.136, 0.5, 0.625, 0.2413, 0.5559, 0.25, 0.5559, 0.2413, 0.364, 0.7413, 0.375, 0.7413, 0.364, 0.75, 0.625, 0.761, 0.5559, 0.761, 0.5559, 0.75, 0.364, 0.5087, 0.364, 0.5, 0.375, 0.5087, 0.625, 0.489, 0.5559, 0.5, 0.5559, 0.489, 0.136, 0.5087, 0.136, 0.7413, 0.125, 0.7413, 0.125, 0.5087, 0.4441, 0.0, 0.5559, 0.0, 0.5559, 0.008659, 0.4441, 0.008659, 0.625, 0.008659, 0.625, 0.2413, 0.5559, 0.2413, 0.5559, 0.008659, 0.5559, 0.261, 0.4441, 0.261, 0.4441, 0.2413, 0.5559, 0.2413, 0.364, 0.5087, 0.136, 0.5087, 0.136, 0.5, 0.364, 0.5, 0.625, 0.261, 0.625, 0.489, 0.5559, 0.489, 0.5559, 0.261, 0.5559, 0.5087, 0.4441, 0.5087, 0.4441, 0.489, 0.5559, 0.489, 0.364, 0.7413, 0.364, 0.5087, 0.4441, 0.5087, 0.4441, 0.7413, 0.636, 0.5087, 0.636, 0.7413, 0.5559, 0.7413, 0.5559, 0.5087, 0.5559, 0.761, 0.4441, 0.761, 0.4441, 0.7413, 0.5559, 0.7413, 0.136, 0.7413, 0.364, 0.7413, 0.364, 0.75, 0.136, 0.75, 0.625, 0.761, 0.625, 0.989, 0.5559, 0.989, 0.5559, 0.761, 0.2885, 0.6817, 0.2115, 0.6817, 0.2115, 0.6817, 0.2885, 0.6817, 0.2115, 0.5683, 0.2115, 0.6817, 0.136, 0.7413, 0.136, 0.5087, 0.2885, 0.5683, 0.2115, 0.5683, 0.136, 0.5087, 0.364, 0.5087, 0.2885, 0.6817, 0.2885, 0.5683, 0.364, 0.5087, 0.364, 0.7413, 0.2115, 0.6817, 0.2885, 0.6817, 0.364, 0.7413, 0.136, 0.7413, 0.2885, 0.5683, 0.2885, 0.6817, 0.2885, 0.6817, 0.2885, 0.5683, 0.2115, 0.5683, 0.2885, 0.5683, 0.2885, 0.5683, 0.2115, 0.5683, 0.2885, 0.5683, 0.2885, 0.6817, 0.2885, 0.6817, 0.2885, 0.5683, 0.2115, 0.6817, 0.2115, 0.5683, 0.2115, 0.5683, 0.2115, 0.6817, 0.2115, 0.5683, 0.2885, 0.5683, 0.2885, 0.6817, 0.2115, 0.6817, 0.2115, 0.6817, 0.2115, 0.5683, 0.2115, 0.5683, 0.2115, 0.6817, 0.2885, 0.5683, 0.2885, 0.5683, 0.2885, 0.5683, 0.2885, 0.5683, 0.2885, 0.6817, 0.2885, 0.6817, 0.2885, 0.6817, 0.2885, 0.6817, 0.2115, 0.5683, 0.2885, 0.5683, 0.2885, 0.5683, 0.2115, 0.5683, 0.2885, 0.6817, 0.2115, 0.6817, 0.2115, 0.6817, 0.2885, 0.6817, 0.2115, 0.5683, 0.2115, 0.5683, 0.2115, 0.5683, 0.2115, 0.5683, 0.2115, 0.5683, 0.2885, 0.5683, 0.2885, 0.5683, 0.2115, 0.5683, 0.2885, 0.6817, 0.2115, 0.6817, 0.2115, 0.6817, 0.2885, 0.6817, 0.2885, 0.6817, 0.2115, 0.6817, 0.2115, 0.6817, 0.2885, 0.6817, 0.2885, 0.6817, 0.2885, 0.6817, 0.2885, 0.6817, 0.2885, 0.6817, 0.2115, 0.6817, 0.2115, 0.6817, 0.2115, 0.6817, 0.2115, 0.6817, 0.2115, 0.6817, 0.2885, 0.6817, 0.2885, 0.6817, 0.2115, 0.6817, 0.2885, 0.5683, 0.2115, 0.5683, 0.2115, 0.5683, 0.2885, 0.5683, 0.2115, 0.5683, 0.2885, 0.5683, 0.2885, 0.5683, 0.2115, 0.5683, 0.2115, 0.5683, 0.2115, 0.5683, 0.2115, 0.5683, 0.2115, 0.5683, 0.2115, 0.6817, 0.2885, 0.6817, 0.2885, 0.6817, 0.2115, 0.6817, 0.2885, 0.5683, 0.2115, 0.5683, 0.2115, 0.5683, 0.2885, 0.5683, 0.2885, 0.5683, 0.2885, 0.5683, 0.2885, 0.5683, 0.2885, 0.5683, 0.2115, 0.6817, 0.2115, 0.6817, 0.2115, 0.6817, 0.2115, 0.6817])
me_cube_006.materials.append(mat_material_002)
me_cube_006.materials.append(mat_material_004)
me_cube_006.update()
me_circle = bpy.data.meshes.new('Circle')
me_circle.from_pydata([(-8.953e-09, -0.0216, -1.198), (-0.2061, -0.0216, -1.239), (-0.3808, -0.0216, -1.356), (-0.4976, -0.0216, -1.53), (-0.5386, -0.0216, -1.736), (-0.4976, -0.0216, -1.943), (-0.3808, -0.0216, -2.117), (-0.2061, -0.0216, -2.234), (-8.953e-09, -0.0216, -2.275), (0.2061, -0.0216, -2.234), (0.3808, -0.0216, -2.117), (0.4976, -0.0216, -1.943), (0.5386, -0.0216, -1.736), (0.4976, -0.0216, -1.53), (0.3808, -0.0216, -1.356), (0.2061, -0.0216, -1.239), (0.0, -0.0216, -1.736), (-8.953e-09, 0.0207, -1.198), (-0.2061, 0.0207, -1.239), (-0.3808, 0.0207, -1.356), (-0.4976, 0.0207, -1.53), (-0.5386, 0.0207, -1.736), (-0.4976, 0.0207, -1.943), (-0.3808, 0.0207, -2.117), (-0.2061, 0.0207, -2.234), (-8.953e-09, 0.0207, -2.275), (0.2061, 0.0207, -2.234), (0.3808, 0.0207, -2.117), (0.4976, 0.0207, -1.943), (0.5386, 0.0207, -1.736), (0.4976, 0.0207, -1.53), (0.3808, 0.0207, -1.356), (0.2061, 0.0207, -1.239), (0.0, 0.0207, -1.736)], [], [(0, 16, 2, 1), (2, 16, 4, 3), (4, 16, 6, 5), (6, 16, 8, 7), (8, 16, 10, 9), (10, 16, 12, 11), (12, 16, 14, 13), (14, 16, 0, 15), (17, 18, 19, 33), (19, 20, 21, 33), (21, 22, 23, 33), (23, 24, 25, 33), (25, 26, 27, 33), (27, 28, 29, 33), (29, 30, 31, 33), (31, 32, 17, 33), (10, 11, 28, 27), (3, 4, 21, 20), (11, 12, 29, 28), (4, 5, 22, 21), (12, 13, 30, 29), (5, 6, 23, 22), (13, 14, 31, 30), (6, 7, 24, 23), (14, 15, 32, 31), (7, 8, 25, 24), (0, 1, 18, 17), (15, 0, 17, 32), (8, 9, 26, 25), (1, 2, 19, 18), (9, 10, 27, 26), (2, 3, 20, 19)])
me_circle.polygons.foreach_set('material_index', [1, 0, 1, 0, 1, 0, 1, 0, 1, 0, 1, 0, 1, 0, 1, 0, 0, 0, 0, 1, 1, 1, 1, 0, 0, 0, 1, 0, 1, 1, 1, 0])
_uv = me_circle.uv_layers.new(name='UVMap')
_uv.uv.foreach_set('vector', [0.0, 0.0, 0.0, 0.0, 0.0, 0.0, 0.0, 0.0, 0.0, 0.0, 0.0, 0.0, 0.0, 0.0, 0.0, 0.0, 0.0, 0.0, 0.0, 0.0, 0.0, 0.0, 0.0, 0.0, 0.0, 0.0, 0.0, 0.0, 0.0, 0.0, 0.0, 0.0, 0.0, 0.0, 0.0, 0.0, 0.0, 0.0, 0.0, 0.0, 0.0, 0.0, 0.0, 0.0, 0.0, 0.0, 0.0, 0.0, 0.0, 0.0, 0.0, 0.0, 0.0, 0.0, 0.0, 0.0, 0.0, 0.0, 0.0, 0.0, 0.0, 0.0, 0.0, 0.0, 0.0, 0.0, 0.0, 0.0, 0.0, 0.0, 0.0, 0.0, 0.0, 0.0, 0.0, 0.0, 0.0, 0.0, 0.0, 0.0, 0.0, 0.0, 0.0, 0.0, 0.0, 0.0, 0.0, 0.0, 0.0, 0.0, 0.0, 0.0, 0.0, 0.0, 0.0, 0.0, 0.0, 0.0, 0.0, 0.0, 0.0, 0.0, 0.0, 0.0, 0.0, 0.0, 0.0, 0.0, 0.0, 0.0, 0.0, 0.0, 0.0, 0.0, 0.0, 0.0, 0.0, 0.0, 0.0, 0.0, 0.0, 0.0, 0.0, 0.0, 0.0, 0.0, 0.0, 0.0, 0.0, 0.0, 0.0, 0.0, 0.0, 0.0, 0.0, 0.0, 0.0, 0.0, 0.0, 0.0, 0.0, 0.0, 0.0, 0.0, 0.0, 0.0, 0.0, 0.0, 0.0, 0.0, 0.0, 0.0, 0.0, 0.0, 0.0, 0.0, 0.0, 0.0, 0.0, 0.0, 0.0, 0.0, 0.0, 0.0, 0.0, 0.0, 0.0, 0.0, 0.0, 0.0, 0.0, 0.0, 0.0, 0.0, 0.0, 0.0, 0.0, 0.0, 0.0, 0.0, 0.0, 0.0, 0.0, 0.0, 0.0, 0.0, 0.0, 0.0, 0.0, 0.0, 0.0, 0.0, 0.0, 0.0, 0.0, 0.0, 0.0, 0.0, 0.0, 0.0, 0.0, 0.0, 0.0, 0.0, 0.0, 0.0, 0.0, 0.0, 0.0, 0.0, 0.0, 0.0, 0.0, 0.0, 0.0, 0.0, 0.0, 0.0, 0.0, 0.0, 0.0, 0.0, 0.0, 0.0, 0.0, 0.0, 0.0, 0.0, 0.0, 0.0, 0.0, 0.0, 0.0, 0.0, 0.0, 0.0, 0.0, 0.0, 0.0, 0.0, 0.0, 0.0, 0.0, 0.0, 0.0, 0.0, 0.0, 0.0, 0.0, 0.0, 0.0, 0.0, 0.0, 0.0, 0.0, 0.0])
me_circle.materials.append(mat_material_006)
me_circle.materials.append(mat_material_005)
me_circle.update()
me_cube_007 = bpy.data.meshes.new('Cube.007')
me_cube_007.from_pydata([(-0.2195, -0.2244, -0.2727), (-0.3629, -0.5, -0.03082), (-0.3947, -0.4682, -0.03082), (-0.3629, -0.5, 0.03082), (-0.3629, -0.4682, 0.06261), (-0.3947, -0.4682, 0.03082), (-0.2195, 0.2244, -0.2727), (-0.3947, 0.4682, -0.03082), (-0.3629, 0.5, -0.03082), (-0.3629, 0.4682, 0.06261), (-0.3629, 0.5, 0.03082), (-0.3947, 0.4682, 0.03082), (0.2195, -0.2244, -0.2727), (0.3947, -0.4682, -0.03082), (0.3629, -0.5, -0.03082), (0.3629, -0.4682, 0.06261), (0.3629, -0.5, 0.03082), (0.3947, -0.4682, 0.03082), (0.2195, 0.2244, -0.2727), (0.3629, 0.5, -0.03082), (0.3947, 0.4682, -0.03082), (0.3629, 0.4682, 0.06261), (0.3947, 0.4682, 0.03082), (0.3629, 0.5, 0.03082), (-0.3629, 0.4682, -0.06261), (-0.3629, -0.4682, -0.06261), (0.3629, 0.4682, -0.06261), (0.3629, -0.4682, -0.06261), (-0.5519, 0.5641, -0.8288), (-0.2866, 0.2986, -0.9413), (-0.2866, -0.2986, -0.9413), (-0.5519, -0.5641, -0.8288), (0.5519, 0.5641, -0.8288), (0.2866, 0.2986, -0.9413), (0.5519, -0.5641, -0.8288), (0.2866, -0.2986, -0.9413), (-0.4268, 0.4388, -0.9413), (-0.4268, -0.4388, -0.9413), (0.4268, 0.4388, -0.9413), (0.4268, -0.4388, -0.9413)], [], [(14, 16, 3, 1), (20, 22, 17, 13), (21, 9, 4, 15), (2, 5, 11, 7), (8, 10, 23, 19), (25, 1, 2), (3, 4, 5), (24, 7, 8), (9, 10, 11), (27, 13, 14), (15, 16, 17), (26, 19, 20), (21, 22, 23), (24, 25, 2, 7), (1, 3, 5, 2), (4, 9, 11, 5), (10, 8, 7, 11), (26, 24, 8, 19), (9, 21, 23, 10), (22, 20, 19, 23), (27, 26, 20, 13), (21, 15, 17, 22), (16, 14, 13, 17), (25, 27, 14, 1), (15, 4, 3, 16), (6, 0, 25, 24), (18, 6, 24, 26), (12, 18, 26, 27), (0, 12, 27, 25), (6, 18, 32, 28), (29, 33, 35, 30), (18, 12, 34, 32), (12, 0, 31, 34), (36, 37, 31, 28), (38, 36, 28, 32), (39, 38, 32, 34), (37, 39, 34, 31), (0, 6, 28, 31), (29, 30, 37, 36), (33, 29, 36, 38), (35, 33, 38, 39), (30, 35, 39, 37)])
me_cube_007.polygons.foreach_set('material_index', [1, 1, 1, 1, 1, 1, 1, 1, 1, 1, 1, 1, 1, 1, 1, 1, 1, 1, 1, 1, 1, 1, 1, 1, 1, 0, 0, 0, 0, 0, 4, 0, 0, 2, 2, 2, 2, 0, 3, 3, 3, 3])
_uv = me_cube_007.uv_layers.new(name='UVMap')
_uv.uv.foreach_set('vector', [0.4385, 0.7601, 0.5615, 0.7601, 0.5615, 0.9899, 0.4385, 0.9899, 0.4385, 0.5079, 0.5615, 0.5079, 0.5615, 0.7421, 0.4385, 0.7421, 0.6351, 0.5079, 0.8649, 0.5079, 0.8649, 0.7421, 0.6351, 0.7421, 0.4385, 0.007949, 0.5615, 0.007949, 0.5615, 0.2421, 0.4385, 0.2421, 0.4385, 0.2601, 0.5615, 0.2601, 0.5615, 0.4899, 0.4385, 0.4899, 0.1351, 0.7421, 0.1351, 0.75, 0.125, 0.7421, 0.5615, 0.0, 0.625, 0.007949, 0.5615, 0.007949, 0.1351, 0.5079, 0.125, 0.5079, 0.1351, 0.5, 0.625, 0.2421, 0.5615, 0.25, 0.5615, 0.2421, 0.3649, 0.7421, 0.375, 0.7421, 0.3649, 0.75, 0.625, 0.7601, 0.5615, 0.7601, 0.5615, 0.75, 0.3649, 0.5079, 0.3649, 0.5, 0.375, 0.5079, 0.625, 0.4899, 0.5615, 0.5, 0.5615, 0.4899, 0.1351, 0.5079, 0.1351, 0.7421, 0.125, 0.7421, 0.125, 0.5079, 0.4385, 0.0, 0.5615, 0.0, 0.5615, 0.007949, 0.4385, 0.007949, 0.625, 0.007949, 0.625, 0.2421, 0.5615, 0.2421, 0.5615, 0.007949, 0.5615, 0.2601, 0.4385, 0.2601, 0.4385, 0.2421, 0.5615, 0.2421, 0.3649, 0.5079, 0.1351, 0.5079, 0.1351, 0.5, 0.3649, 0.5, 0.625, 0.2601, 0.625, 0.4899, 0.5615, 0.4899, 0.5615, 0.2601, 0.5615, 0.5079, 0.4385, 0.5079, 0.4385, 0.4899, 0.5615, 0.4899, 0.3649, 0.7421, 0.3649, 0.5079, 0.4385, 0.5079, 0.4385, 0.7421, 0.6351, 0.5079, 0.6351, 0.7421, 0.5615, 0.7421, 0.5615, 0.5079, 0.5615, 0.7601, 0.4385, 0.7601, 0.4385, 0.7421, 0.5615, 0.7421, 0.1351, 0.7421, 0.3649, 0.7421, 0.3649, 0.75, 0.1351, 0.75, 0.625, 0.7601, 0.625, 0.9899, 0.5615, 0.9899, 0.5615, 0.7601, 0.163, 0.53, 0.163, 0.72, 0.1351, 0.7421, 0.1351, 0.5079, 0.337, 0.53, 0.163, 0.53, 0.1351, 0.5079, 0.3649, 0.5079, 0.337, 0.72, 0.337, 0.53, 0.3649, 0.5079, 0.3649, 0.7421, 0.163, 0.72, 0.337, 0.72, 0.3649, 0.7421, 0.1351, 0.7421, 0.163, 0.53, 0.337, 0.53, 0.337, 0.53, 0.163, 0.53, 0.2037, 0.5734, 0.2963, 0.5734, 0.2963, 0.6766, 0.2037, 0.6766, 0.337, 0.53, 0.337, 0.72, 0.337, 0.72, 0.337, 0.53, 0.337, 0.72, 0.163, 0.72, 0.163, 0.72, 0.337, 0.72, 0.181, 0.5492, 0.181, 0.7008, 0.163, 0.72, 0.163, 0.53, 0.319, 0.5492, 0.181, 0.5492, 0.163, 0.53, 0.337, 0.53, 0.319, 0.7008, 0.319, 0.5492, 0.337, 0.53, 0.337, 0.72, 0.181, 0.7008, 0.319, 0.7008, 0.337, 0.72, 0.163, 0.72, 0.163, 0.72, 0.163, 0.53, 0.163, 0.53, 0.163, 0.72, 0.2037, 0.5734, 0.2037, 0.6766, 0.181, 0.7008, 0.181, 0.5492, 0.2963, 0.5734, 0.2037, 0.5734, 0.181, 0.5492, 0.319, 0.5492, 0.2963, 0.6766, 0.2963, 0.5734, 0.319, 0.5492, 0.319, 0.7008, 0.2037, 0.6766, 0.2963, 0.6766, 0.319, 0.7008, 0.181, 0.7008])
me_cube_007.materials.append(mat_material_002)
me_cube_007.materials.append(mat_material_004)
me_cube_007.materials.append(mat_material_005)
me_cube_007.materials.append(mat_material_006)
me_cube_007.materials.append(mat_material_007)
me_cube_007.update()
arm_armature = bpy.data.armatures.new('Armature')  # bones are not reproduced
arm_armature_001 = bpy.data.armatures.new('Armature.001')  # bones are not reproduced
arm_armature_002 = bpy.data.armatures.new('Armature.002')  # bones are not reproduced

# ---- objects
ob_head = bpy.data.objects.new('Head', me_cube_002)
ob_upperarmbase = bpy.data.objects.new('UpperArmBase', me_cube)
ob_lowerarmbase = bpy.data.objects.new('LowerArmBase', me_cube_008)
ob_upperarmlaser = bpy.data.objects.new('UpperArmLaser', me_cube_009)
ob_lowerarmlaser = bpy.data.objects.new('LowerArmLaser', me_cube_010)
ob_basearm = bpy.data.objects.new('BaseArm', arm_armature)
ob_laserarm = bpy.data.objects.new('LaserArm', arm_armature_001)
ob_upperarmbase_001 = bpy.data.objects.new('UpperArmBase.001', me_cube_012)
ob_lowerarmbase_001 = bpy.data.objects.new('LowerArmBase.001', me_cube_011)
ob_boxingarm = bpy.data.objects.new('BoxingArm', arm_armature_002)
ob_rockettorso = bpy.data.objects.new('RocketTorso', me_cube_003)
ob_lasertorso = bpy.data.objects.new('LaserTorso', me_cube_005)
ob_basetorso = bpy.data.objects.new('BaseTorso', me_cube_001)
ob_baselegs = bpy.data.objects.new('BaseLegs', me_cube_004)
ob_unicycle = bpy.data.objects.new('Unicycle', me_cube_006)
ob_circle = bpy.data.objects.new('Circle', me_circle)
ob_rocketlegs = bpy.data.objects.new('RocketLegs', me_cube_007)

# ---- transforms, parenting, visibility, modifiers, constraints
ob_head.location = (0.0, 0.0, 1.304)
ob_upperarmbase.parent = ob_basearm
ob_upperarmbase.matrix_parent_inverse = Matrix(((0.02582, 3.071e-07, -0.9997, 0.5687), (0.9997, -1.57e-07, 0.02582, -0.8508), (-1.503e-07, -1.0, -3.113e-07, 0.6144), (-0.0, 0.0, 0.0, 1.0)))
ob_upperarmbase.location = (0.2741, 0.6089, 0.5888)
ob_lowerarmbase.parent = ob_basearm
ob_lowerarmbase.matrix_parent_inverse = Matrix(((3.725e-09, 4.013e-07, -1.0, 0.5904), (1.0, 1.325e-09, 5.588e-08, -1.81), (-1.271e-14, -1.0, -4.016e-07, 0.6144), (-0.0, 0.0, -0.0, 1.0)))
ob_lowerarmbase.location = (1.246, 0.6089, 0.5888)
ob_upperarmlaser.parent = ob_laserarm
ob_upperarmlaser.matrix_parent_inverse = Matrix(((0.02582, 3.071e-07, -0.9997, 0.5687), (0.9997, -1.57e-07, 0.02582, -0.8508), (-1.503e-07, -1.0, -3.113e-07, 0.6144), (-0.0, 0.0, 0.0, 1.0)))
ob_upperarmlaser.location = (0.2741, 0.6089, 0.5888)
ob_lowerarmlaser.parent = ob_laserarm
ob_lowerarmlaser.matrix_parent_inverse = Matrix(((3.725e-09, 4.013e-07, -1.0, 0.5904), (1.0, 1.325e-09, 5.588e-08, -1.81), (-1.271e-14, -1.0, -4.016e-07, 0.6144), (-0.0, 0.0, -0.0, 1.0)))
ob_lowerarmlaser.location = (1.246, 0.6089, 0.5888)
ob_basearm.location = (0.0, 0.6144, 0.5688)
ob_basearm.show_in_front = True
ob_laserarm.location = (0.0, 0.6144, 0.5688)
ob_laserarm.show_in_front = True
ob_upperarmbase_001.parent = ob_boxingarm
ob_upperarmbase_001.matrix_parent_inverse = Matrix(((0.02582, 3.071e-07, -0.9997, 0.5687), (0.9997, -1.57e-07, 0.02582, -0.8508), (-1.503e-07, -1.0, -3.113e-07, 0.6144), (-0.0, 0.0, 0.0, 1.0)))
ob_upperarmbase_001.location = (0.2741, 0.6089, 0.5888)
ob_lowerarmbase_001.parent = ob_boxingarm
ob_lowerarmbase_001.matrix_parent_inverse = Matrix(((3.725e-09, 4.013e-07, -1.0, 0.5904), (1.0, 1.325e-09, 5.588e-08, -1.81), (-1.271e-14, -1.0, -4.016e-07, 0.6144), (-0.0, 0.0, -0.0, 1.0)))
ob_lowerarmbase_001.location = (1.246, 0.6089, 0.5888)
ob_boxingarm.location = (0.0, 0.6144, 0.5688)
ob_boxingarm.show_in_front = True
ob_rockettorso.location = (0.0, 0.0, 0.0)
ob_lasertorso.location = (0.0, 0.0, 0.0)
ob_basetorso.location = (0.0, 0.0, 0.0)
ob_baselegs.location = (0.0, 0.0, -0.8943)
ob_unicycle.location = (0.0, 0.0, -0.9004)
ob_circle.parent = ob_unicycle
ob_circle.location = (0.0, 0.0, 0.0)
ob_rocketlegs.location = (0.0, 0.0, -0.8943)

# ---- collection membership
col_head.objects.link(ob_head)
col_arms.objects.link(ob_upperarmbase)
col_arms.objects.link(ob_lowerarmbase)
col_arms.objects.link(ob_upperarmlaser)
col_arms.objects.link(ob_lowerarmlaser)
col_arms.objects.link(ob_basearm)
col_arms.objects.link(ob_laserarm)
col_arms.objects.link(ob_upperarmbase_001)
col_arms.objects.link(ob_lowerarmbase_001)
col_arms.objects.link(ob_boxingarm)
col_torsos.objects.link(ob_rockettorso)
col_torsos.objects.link(ob_lasertorso)
col_torsos.objects.link(ob_basetorso)
col_legs.objects.link(ob_baselegs)
col_legs.objects.link(ob_unicycle)
col_legs.objects.link(ob_circle)
col_legs.objects.link(ob_rocketlegs)

# ---- scene / render settings (as saved in the file)
scene.frame_start = 1; scene.frame_end = 250; scene.frame_set(0)
scene.render.engine = 'BLENDER_EEVEE_NEXT'
scene.cycles.sampling_pattern = 'TABULATED_SOBOL'
scene.eevee.ray_tracing_options.trace_max_roughness = 0.0
bpy.context.view_layer.update()

# ---- added for rendering (the .blend has no active camera): camera
cam_auto = bpy.data.cameras.new('AutoCamera')
cam_auto.lens = 50.0
cam_auto.sensor_width = 36.0
cam_auto.clip_end = 1000.0
ob_auto_camera = bpy.data.objects.new('AutoCamera', cam_auto)
scene.collection.objects.link(ob_auto_camera)
ob_auto_camera.location = (6.62801, -6.73711, 3.99627)
ob_auto_camera.rotation_euler = (1.09748, -7.21219e-08, 0.694738)
scene.camera = ob_auto_camera
bpy.context.view_layer.update()
